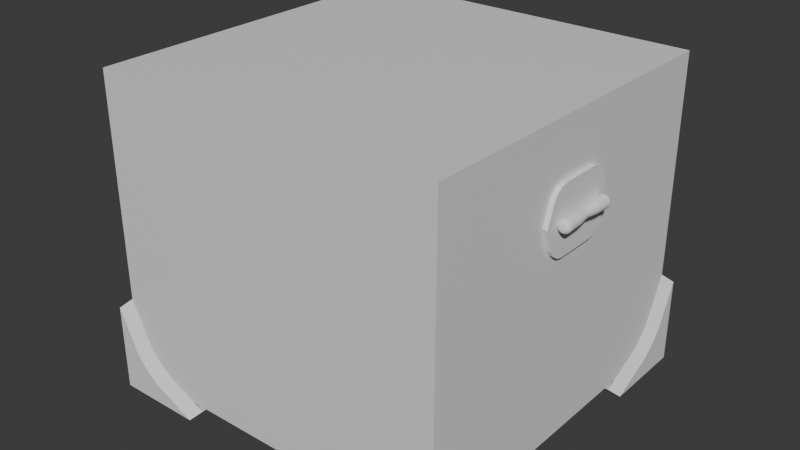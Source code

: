 # Source: Small_chest.blend  (saved by Blender 4.5.90; exported with 4.5.12 LTS)
import bpy
from mathutils import Matrix  # noqa: F401  (used for matrix-valued properties, if any)

bpy.ops.wm.read_factory_settings(use_empty=True)
scene = bpy.context.scene
scene.name = 'Scene'

# ---- collections
col_collection = bpy.data.collections.new('Collection'); scene.collection.children.link(col_collection)

# ---- materials (node trees are filled in below, after node groups)
mat_material = bpy.data.materials.new('Material')
mat_material.alpha_threshold = 0.0
mat_material.roughness = 0.5
mat_material.line_color = (0.0, 0.0, 0.0, 1.0)

# ---- material node trees
mat_material.use_nodes = True; mat_material.node_tree.nodes.clear()
_N = mat_material.node_tree.nodes; _L = mat_material.node_tree.links
n0 = _N.new('ShaderNodeOutputMaterial'); n0.name = 'Material Output'; n0.location = (200, 100)
n1 = _N.new('ShaderNodeBsdfPrincipled'); n1.name = 'Principled BSDF'; n1.location = (-200, 100)
n1.inputs[3].default_value = 1.45
_L.new(n1.outputs[0], n0.inputs[0])
n0.is_active_output = True

# ---- world
world_world = bpy.data.worlds.new('World'); scene.world = world_world
world_world.use_nodes = True; world_world.node_tree.nodes.clear()
_N = world_world.node_tree.nodes; _L = world_world.node_tree.links
n0 = _N.new('ShaderNodeOutputWorld'); n0.name = 'World Output'; n0.location = (200, 100)
n1 = _N.new('ShaderNodeBackground'); n1.name = 'Background'; n1.location = (-200, 100)
n1.inputs[0].default_value = (0.05088, 0.05088, 0.05088, 1.0)
_L.new(n1.outputs[0], n0.inputs[0])
n0.is_active_output = True
world_world.color = (0.05088, 0.05088, 0.05088)
world_world.sun_shadow_jitter_overblur = 0.0

# ---- meshes
me_cube = bpy.data.meshes.new('Cube')
me_cube.from_pydata([(-0.405, -0.405, 0.03209), (0.12, 0.3636, 0.531), (0.405, 0.405, 0.03209), (0.1165, 0.3636, 0.5597), (0.405, -0.405, 0.03209), (0.1063, 0.3636, 0.5867), (-0.405, 0.405, 0.03209), (0.08982, 0.3636, 0.6106), (-0.405, -0.405, 0.531), (0.06817, 0.3636, 0.6297), (0.405, 0.405, 0.531), (0.04255, 0.3636, 0.6432), (0.405, -0.405, 0.531), (0.01446, 0.3636, 0.6501), (-0.405, 0.405, 0.531), (-0.01446, 0.3636, 0.6501), (-0.3636, -0.3636, 0.1047), (-0.04255, 0.3636, 0.6432), (0.3636, 0.3636, 0.1047), (-0.06817, 0.3636, 0.6297), (0.3636, -0.3636, 0.1047), (-0.08982, 0.3636, 0.6106), (-0.1063, 0.3636, 0.5867), (-0.3636, 0.3636, 0.1047), (-0.3636, -0.3636, 0.531), (-0.1165, 0.3636, 0.5597), (0.3636, 0.3636, 0.531), (-0.12, 0.3636, 0.531), (0.12, 0.405, 0.531), (0.3636, -0.3636, 0.531), (0.1165, 0.405, 0.5597), (-0.3636, -0.1165, 0.5023), (-0.3636, 0.3636, 0.531), (0.1063, 0.405, 0.5867), (0.08982, 0.405, 0.6106), (-0.3636, -0.1063, 0.4752), (0.06817, 0.405, 0.6297), (-0.3636, -0.08982, 0.4514), (0.04255, 0.405, 0.6432), (-0.3636, -0.06817, 0.4322), (0.01446, 0.405, 0.6501), (-0.3636, -0.04255, 0.4188), (-0.01446, 0.405, 0.6501), (-0.3636, -0.01446, 0.4119), (-0.3636, 0.01446, 0.4119), (-0.04255, 0.405, 0.6432), (-0.06817, 0.405, 0.6297), (-0.3636, 0.04255, 0.4188), (-0.3636, 0.06817, 0.4322), (-0.08982, 0.405, 0.6106), (-0.3636, 0.08982, 0.4514), (-0.1063, 0.405, 0.5867), (-0.3636, 0.1063, 0.4752), (-0.1165, 0.405, 0.5597), (-0.3636, 0.1165, 0.5023), (-0.12, 0.405, 0.531), (-0.405, -0.1165, 0.5023), (-0.12, -0.3636, 0.531), (-0.405, -0.1063, 0.4752), (-0.1165, -0.3636, 0.5597), (-0.405, -0.12, 0.531), (-0.1063, -0.3636, 0.5867), (-0.405, -0.08982, 0.4514), (-0.08982, -0.3636, 0.6106), (-0.405, -0.04255, 0.4188), (-0.06817, -0.3636, 0.6297), (-0.405, -0.06817, 0.4322), (-0.04255, -0.3636, 0.6432), (-0.01446, -0.3636, 0.6501), (-0.405, -0.01446, 0.4119), (0.01446, -0.3636, 0.6501), (-0.405, 0.01446, 0.4119), (-0.405, 0.06817, 0.4322), (0.04255, -0.3636, 0.6432), (-0.405, 0.04255, 0.4188), (0.06817, -0.3636, 0.6297), (-0.405, 0.1063, 0.4752), (0.08982, -0.3636, 0.6106), (-0.405, 0.1165, 0.5023), (0.1063, -0.3636, 0.5867), (0.1165, -0.3636, 0.5597), (-0.405, 0.12, 0.531), (-0.405, 0.08982, 0.4514), (0.12, -0.3636, 0.531), (-0.12, -0.405, 0.531), (-0.3636, -0.12, 0.531), (-0.3636, 0.12, 0.531), (-0.1165, -0.405, 0.5597), (-0.1063, -0.405, 0.5867), (-0.08982, -0.405, 0.6106), (-0.06817, -0.405, 0.6297), (-0.04255, -0.405, 0.6432), (-0.01446, -0.405, 0.6501), (0.01446, -0.405, 0.6501), (0.04255, -0.405, 0.6432), (0.06817, -0.405, 0.6297), (0.08982, -0.405, 0.6106), (0.1063, -0.405, 0.5867), (0.1165, -0.405, 0.5597), (0.12, -0.405, 0.531), (-0.12, 0.405, 0.531)], [], [(4, 0, 6, 2), (4, 12, 8, 0), (81, 14, 6, 0, 8, 60, 56, 58, 62, 66, 64, 69, 71, 74, 72, 82, 76, 78), (2, 10, 12, 4), (6, 14, 100, 10, 2), (20, 18, 23, 16), (20, 16, 24, 29), (16, 23, 32, 24), (18, 20, 29, 26), (23, 18, 26, 32), (60, 8, 24, 32, 14, 81, 86, 85), (10, 26, 29, 12), (83, 29, 24, 8, 12, 99), (99, 12, 29, 83), (26, 10, 100, 27, 32), (14, 32, 27, 100), (39, 37, 35, 31, 85, 86, 54, 52, 50, 48, 47, 44, 43, 41), (81, 78, 54, 86), (85, 31, 56, 60), (31, 35, 58, 56), (35, 37, 62, 58), (62, 37, 39, 66), (66, 39, 41, 64), (64, 41, 43, 69), (69, 43, 44, 71), (71, 44, 47, 74), (74, 47, 48, 72), (48, 50, 82, 72), (50, 52, 76, 82), (52, 54, 78, 76), (13, 40, 42, 15), (15, 42, 45, 17), (1, 28, 30, 3), (17, 45, 46, 19), (3, 30, 33, 5), (19, 46, 49, 21), (5, 33, 34, 7), (21, 49, 51, 22), (7, 34, 36, 9), (22, 51, 53, 25), (9, 36, 38, 11), (25, 53, 55, 100, 27), (11, 38, 40, 13), (36, 34, 33, 30, 28, 55, 53, 51, 49, 46, 45, 42, 40, 38), (68, 92, 93, 70), (84, 57, 83, 99), (70, 93, 94, 73), (80, 83, 57, 59, 61, 63, 65, 67, 68, 70, 73, 75, 77, 79), (57, 84, 87, 59), (73, 94, 95, 75), (90, 89, 88, 87, 84, 99, 98, 97, 96, 95, 94, 93, 92, 91), (59, 87, 88, 61), (75, 95, 96, 77), (55, 28, 1, 27, 100), (61, 88, 89, 63), (77, 96, 97, 79), (25, 27, 1, 3, 5, 7, 9, 11, 13, 15, 17, 19, 21, 22), (63, 89, 90, 65), (79, 97, 98, 80), (65, 90, 91, 67), (83, 80, 98, 99), (67, 91, 92, 68)])
_uv = me_cube.uv_layers.new(name='UVMap')
_uv.uv.foreach_set('vector', [0.4375, 0.75, 0.4375, 0.0, 0.4375, 0.25, 0.4375, 0.5, 0.4375, 0.75, 0.4688, 0.75, 0.4688, 1.0, 0.4375, 1.0, 0.4688, 0.162, 0.4688, 0.25, 0.4375, 0.25, 0.4375, 0.0, 0.4688, 0.0, 0.4688, 0.08796, 0.467, 0.08904, 0.4653, 0.09221, 0.4638, 0.09728, 0.4626, 0.104, 0.4617, 0.1119, 0.4613, 0.1205, 0.4613, 0.1295, 0.4617, 0.1381, 0.4626, 0.146, 0.4638, 0.1527, 0.4653, 0.1578, 0.467, 0.161, 0.4375, 0.5, 0.4688, 0.5, 0.4688, 0.75, 0.4375, 0.75, 0.4375, 0.25, 0.4688, 0.25, 0.4688, 0.338, 0.4688, 0.5, 0.4375, 0.5, 0.4375, 0.75, 0.4375, 0.5, 0.4375, 0.25, 0.4375, 0.0, 0.4375, 0.75, 0.4375, 1.0, 0.4688, 1.0, 0.4688, 0.75, 0.4375, 0.0, 0.4375, 0.25, 0.4688, 0.25, 0.4688, 0.0, 0.4375, 0.5, 0.4375, 0.75, 0.4688, 0.75, 0.4688, 0.5, 0.4375, 0.25, 0.4375, 0.5, 0.4688, 0.5, 0.4688, 0.25, 0.4688, 0.08796, 0.4688, 0.0, 0.4688, 0.0, 0.4688, 0.25, 0.4688, 0.25, 0.4688, 0.162, 0.4688, 0.1663, 0.4688, 0.08374, 0.4688, 0.5, 0.4688, 0.5, 0.4688, 0.75, 0.4688, 0.75, 0.4688, 0.8337, 0.4688, 0.75, 0.4688, 1.0, 0.4688, 1.0, 0.4688, 0.75, 0.4688, 0.838, 0.4688, 0.838, 0.4688, 0.75, 0.4688, 0.75, 0.4688, 0.8337, 0.4688, 0.5, 0.4688, 0.5, 0.4688, 0.338, 0.4688, 0.3337, 0.4688, 0.25, 0.4688, 0.25, 0.4688, 0.25, 0.4688, 0.3337, 0.4688, 0.338, 0.0, 0.0, 0.0, 0.0, 0.0, 0.0, 0.0, 0.0, 0.0, 0.0, 0.0, 0.0, 0.0, 0.0, 0.0, 0.0, 0.0, 0.0, 0.0, 0.0, 0.0, 0.0, 0.0, 0.0, 0.0, 0.0, 0.0, 0.0, 0.0, 0.0, 0.0, 0.0, 0.0, 0.0, 0.0, 0.0, 0.0, 0.0, 0.0, 0.0, 0.0, 0.0, 0.0, 0.0, 0.0, 0.0, 0.0, 0.0, 0.0, 0.0, 0.0, 0.0, 0.0, 0.0, 0.0, 0.0, 0.0, 0.0, 0.0, 0.0, 0.0, 0.0, 0.0, 0.0, 0.0, 0.0, 0.0, 0.0, 0.0, 0.0, 0.0, 0.0, 0.0, 0.0, 0.0, 0.0, 0.0, 0.0, 0.0, 0.0, 0.0, 0.0, 0.0, 0.0, 0.0, 0.0, 0.0, 0.0, 0.0, 0.0, 0.0, 0.0, 0.0, 0.0, 0.0, 0.0, 0.0, 0.0, 0.0, 0.0, 0.0, 0.0, 0.0, 0.0, 0.0, 0.0, 0.0, 0.0, 0.0, 0.0, 0.0, 0.0, 0.0, 0.0, 0.0, 0.0, 0.0, 0.0, 0.0, 0.0, 0.0, 0.0, 0.0, 0.0, 0.0, 0.0, 0.0, 0.0, 0.0, 0.0, 0.0, 0.0, 0.0, 0.0, 0.0, 0.0, 0.0, 0.0, 0.0, 0.0, 0.0, 0.0, 0.0, 0.0, 0.0, 0.0, 0.0, 0.0, 0.0, 0.0, 0.0, 0.0, 0.0, 0.0, 0.0, 0.0, 0.0, 0.0, 0.0, 0.0, 0.0, 0.0, 0.0, 0.0, 0.0, 0.0, 0.0, 0.0, 0.0, 0.0, 0.0, 0.0, 0.0, 0.0, 0.0, 0.0, 0.0, 0.0, 0.0, 0.0, 0.0, 0.0, 0.0, 0.0, 0.0, 0.0, 0.0, 0.0, 0.0, 0.0, 0.0, 0.0, 0.0, 0.0, 0.0, 0.0, 0.0, 0.0, 0.0, 0.0, 0.0, 0.0, 0.0, 0.0, 0.0, 0.0, 0.0, 0.0, 0.0, 0.0, 0.0, 0.0, 0.0, 0.0, 0.0, 0.0, 0.0, 0.0, 0.0, 0.0, 0.0, 0.0, 0.0, 0.0, 0.0, 0.0, 0.0, 0.0, 0.0, 0.0, 0.0, 0.0, 0.0, 0.0, 0.0, 0.0, 0.0, 0.0, 0.0, 0.0, 0.0, 0.0, 0.0, 0.0, 0.0, 0.0, 0.0, 0.0, 0.0, 0.0, 0.0, 0.0, 0.0, 0.0, 0.0, 0.0, 0.0, 0.0, 0.0, 0.0, 0.0, 0.0, 0.0, 0.0, 0.0, 0.0, 0.0, 0.0, 0.0, 0.0, 0.0, 0.0, 0.0, 0.0, 0.0, 0.0, 0.0, 0.0, 0.0, 0.0, 0.0, 0.0, 0.0, 0.0, 0.0, 0.0, 0.0, 0.0, 0.0, 0.0, 0.0, 0.0, 0.0, 0.0, 0.0, 0.0, 0.0, 0.0, 0.0, 0.0, 0.0, 0.0, 0.0, 0.0, 0.0, 0.0, 0.0, 0.0, 0.0, 0.0, 0.0, 0.0, 0.0, 0.0, 0.0, 0.0, 0.0, 0.0, 0.0, 0.0, 0.0, 0.0, 0.0, 0.0, 0.0, 0.0, 0.0, 0.0, 0.0, 0.0, 0.0, 0.0, 0.0, 0.0, 0.0, 0.0, 0.0, 0.0, 0.0, 0.0, 0.0, 0.0, 0.0, 0.0, 0.0, 0.0, 0.0, 0.0, 0.0, 0.0, 0.0, 0.0, 0.0, 0.0, 0.0, 0.0, 0.0, 0.0, 0.0, 0.0, 0.0, 0.0, 0.0, 0.0, 0.0, 0.0, 0.0, 0.0, 0.0, 0.0, 0.0, 0.0, 0.0, 0.0, 0.0, 0.0, 0.0, 0.0, 0.0, 0.0, 0.0, 0.0, 0.0, 0.0, 0.0, 0.0, 0.0, 0.0, 0.0, 0.0, 0.0, 0.0, 0.0, 0.0, 0.0, 0.0, 0.0, 0.0, 0.0, 0.0, 0.0, 0.0, 0.0, 0.0, 0.0, 0.0, 0.0, 0.0, 0.0, 0.0, 0.0, 0.0, 0.0, 0.0, 0.0, 0.0, 0.0, 0.0, 0.0, 0.0, 0.0, 0.0, 0.0, 0.0, 0.0, 0.0, 0.0, 0.0, 0.0, 0.0, 0.0, 0.0, 0.0, 0.0, 0.0, 0.0, 0.0, 0.0, 0.0, 0.0, 0.0, 0.0, 0.0, 0.0, 0.0, 0.0, 0.0, 0.0, 0.0, 0.0, 0.0, 0.0, 0.0, 0.0, 0.0, 0.0, 0.0, 0.0, 0.0, 0.0, 0.0, 0.0, 0.0, 0.0, 0.0, 0.0, 0.0, 0.0, 0.0, 0.0, 0.0, 0.0])
me_cube.materials.append(mat_material)
me_cube.materials.append(None)
me_cube.use_mirror_vertex_groups = False
me_cube.update()
me_cube_001 = bpy.data.meshes.new('Cube.001')
me_cube_001.from_pydata([(-0.425, 0.425, 0.1982), (-0.425, 0.425, -0.000125), (-0.425, 0.2267, -0.0001252), (-0.2267, 0.2267, -0.0001252), (-0.2267, 0.425, -0.0001251), (-0.425, 0.3848, 0.1106), (-0.425, 0.3143, 0.04011), (-0.425, 0.3755, 0.0946), (-0.425, 0.3625, 0.07798), (-0.425, 0.3469, 0.06238), (-0.425, 0.3303, 0.04933), (-0.3848, 0.425, 0.1106), (-0.3143, 0.425, 0.04011), (-0.3755, 0.425, 0.0946), (-0.3625, 0.425, 0.07798), (-0.3469, 0.425, 0.06238), (-0.3303, 0.425, 0.04933), (-0.4048, 0.4048, 0.2184), (-0.4048, 0.4048, 0.02008), (-0.4048, 0.2065, 0.02008), (-0.2065, 0.2065, 0.02008), (-0.2065, 0.4048, 0.02008), (-0.4048, 0.3646, 0.1308), (-0.4048, 0.2941, 0.06032), (-0.4048, 0.3553, 0.1148), (-0.4048, 0.3423, 0.09819), (-0.4048, 0.3267, 0.08259), (-0.4048, 0.3101, 0.06954), (-0.3646, 0.4048, 0.1308), (-0.2941, 0.4048, 0.06032), (-0.3553, 0.4048, 0.1148), (-0.3423, 0.4048, 0.09819), (-0.3267, 0.4048, 0.08259), (-0.3101, 0.4048, 0.06954)], [], [(2, 1, 4, 3), (1, 2, 6, 10, 9, 8, 7, 5, 0), (1, 0, 11, 13, 14, 15, 16, 12, 4), (19, 20, 21, 18), (18, 17, 22, 24, 25, 26, 27, 23, 19), (18, 21, 29, 33, 32, 31, 30, 28, 17), (8, 25, 24, 7), (4, 21, 20, 3), (16, 33, 29, 12), (7, 24, 22, 5), (12, 29, 21, 4), (5, 22, 17, 0), (0, 17, 28, 11), (2, 19, 23, 6), (11, 28, 30, 13), (6, 23, 27, 10), (13, 30, 31, 14), (10, 27, 26, 9), (14, 31, 32, 15), (9, 26, 25, 8), (3, 20, 19, 2), (15, 32, 33, 16)])
_uv = me_cube_001.uv_layers.new(name='UVMap')
_uv.uv.foreach_set('vector', [0.5, 0.25, 0.5, 0.0, 0.5, 0.75, 0.5, 0.5, 0.5, 0.0, 0.5, 0.25, 0.3389, 0.1694, 0.3011, 0.1565, 0.2458, 0.1468, 0.2065, 0.1271, 0.1869, 0.09946, 0.1611, 0.08056, 0.0, 0.0, 0.5, 0.0, 0.0, 0.0, 0.1611, 0.2417, 0.1869, 0.2984, 0.2065, 0.3813, 0.2458, 0.4403, 0.3011, 0.4696, 0.3389, 0.5083, 0.5, 0.75, 0.5, 0.25, 0.5, 0.5, 0.5, 0.75, 0.5, 0.0, 0.5, 0.0, 0.0, 0.0, 0.1611, 0.08056, 0.1869, 0.09946, 0.2065, 0.1271, 0.2458, 0.1468, 0.3011, 0.1565, 0.3389, 0.1694, 0.5, 0.25, 0.5, 0.0, 0.5, 0.75, 0.3389, 0.5083, 0.3011, 0.4696, 0.2458, 0.4403, 0.2065, 0.3813, 0.1869, 0.2984, 0.1611, 0.2417, 0.0, 0.0, 0.2065, 0.1271, 0.2065, 0.1271, 0.1869, 0.09946, 0.1869, 0.09946, 0.5, 0.75, 0.5, 0.75, 0.5, 0.5, 0.5, 0.5, 0.3011, 0.4696, 0.3011, 0.4696, 0.3389, 0.5083, 0.3389, 0.5083, 0.1869, 0.09946, 0.1869, 0.09946, 0.1611, 0.08056, 0.1611, 0.08056, 0.3389, 0.5083, 0.3389, 0.5083, 0.5, 0.75, 0.5, 0.75, 0.1611, 0.08056, 0.1611, 0.08056, 0.0, 0.0, 0.0, 0.0, 0.0, 0.0, 0.0, 0.0, 0.1611, 0.2417, 0.1611, 0.2417, 0.5, 0.25, 0.5, 0.25, 0.3389, 0.1694, 0.3389, 0.1694, 0.1611, 0.2417, 0.1611, 0.2417, 0.1869, 0.2984, 0.1869, 0.2984, 0.3389, 0.1694, 0.3389, 0.1694, 0.3011, 0.1565, 0.3011, 0.1565, 0.1869, 0.2984, 0.1869, 0.2984, 0.2065, 0.3813, 0.2065, 0.3813, 0.3011, 0.1565, 0.3011, 0.1565, 0.2458, 0.1468, 0.2458, 0.1468, 0.2065, 0.3813, 0.2065, 0.3813, 0.2458, 0.4403, 0.2458, 0.4403, 0.2458, 0.1468, 0.2458, 0.1468, 0.2065, 0.1271, 0.2065, 0.1271, 0.5, 0.5, 0.5, 0.5, 0.5, 0.25, 0.5, 0.25, 0.2458, 0.4403, 0.2458, 0.4403, 0.3011, 0.4696, 0.3011, 0.4696])
me_cube_001.materials.append(mat_material)
me_cube_001.use_mirror_vertex_groups = False
me_cube_001.update()
me_cube_002 = bpy.data.meshes.new('Cube.002')
me_cube_002.from_pydata([(-0.425, -0.425, 0.1982), (-0.425, -0.425, -0.0001249), (-0.2267, -0.425, -0.0001252), (-0.2267, -0.2267, -0.0001252), (-0.425, -0.2267, -0.0001251), (-0.3848, -0.425, 0.1106), (-0.3143, -0.425, 0.04011), (-0.3755, -0.425, 0.0946), (-0.3625, -0.425, 0.07798), (-0.3469, -0.425, 0.06238), (-0.3303, -0.425, 0.04933), (-0.425, -0.3848, 0.1106), (-0.425, -0.3143, 0.04011), (-0.425, -0.3755, 0.0946), (-0.425, -0.3625, 0.07798), (-0.425, -0.3469, 0.06238), (-0.425, -0.3303, 0.04933), (-0.4048, -0.4048, 0.2184), (-0.4048, -0.4048, 0.02008), (-0.2065, -0.4048, 0.02008), (-0.2065, -0.2065, 0.02008), (-0.4048, -0.2065, 0.02008), (-0.3646, -0.4048, 0.1308), (-0.2941, -0.4048, 0.06032), (-0.3553, -0.4048, 0.1148), (-0.3423, -0.4048, 0.09819), (-0.3267, -0.4048, 0.08259), (-0.3101, -0.4048, 0.06954), (-0.4048, -0.3646, 0.1308), (-0.4048, -0.2941, 0.06032), (-0.4048, -0.3553, 0.1148), (-0.4048, -0.3423, 0.09819), (-0.4048, -0.3267, 0.08259), (-0.4048, -0.3101, 0.06954)], [], [(2, 1, 4, 3), (1, 2, 6, 10, 9, 8, 7, 5, 0), (1, 0, 11, 13, 14, 15, 16, 12, 4), (19, 20, 21, 18), (18, 17, 22, 24, 25, 26, 27, 23, 19), (18, 21, 29, 33, 32, 31, 30, 28, 17), (8, 25, 24, 7), (4, 21, 20, 3), (16, 33, 29, 12), (7, 24, 22, 5), (12, 29, 21, 4), (5, 22, 17, 0), (0, 17, 28, 11), (2, 19, 23, 6), (11, 28, 30, 13), (6, 23, 27, 10), (13, 30, 31, 14), (10, 27, 26, 9), (14, 31, 32, 15), (9, 26, 25, 8), (3, 20, 19, 2), (15, 32, 33, 16)])
_uv = me_cube_002.uv_layers.new(name='UVMap')
_uv.uv.foreach_set('vector', [0.5, 0.25, 0.5, 0.0, 0.5, 0.75, 0.5, 0.5, 0.5, 0.0, 0.5, 0.25, 0.3389, 0.1694, 0.3011, 0.1565, 0.2458, 0.1468, 0.2065, 0.1271, 0.1869, 0.09946, 0.1611, 0.08056, 0.0, 0.0, 0.5, 0.0, 0.0, 0.0, 0.1611, 0.2417, 0.1869, 0.2984, 0.2065, 0.3813, 0.2458, 0.4403, 0.3011, 0.4696, 0.3389, 0.5083, 0.5, 0.75, 0.5, 0.25, 0.5, 0.5, 0.5, 0.75, 0.5, 0.0, 0.5, 0.0, 0.0, 0.0, 0.1611, 0.08056, 0.1869, 0.09946, 0.2065, 0.1271, 0.2458, 0.1468, 0.3011, 0.1565, 0.3389, 0.1694, 0.5, 0.25, 0.5, 0.0, 0.5, 0.75, 0.3389, 0.5083, 0.3011, 0.4696, 0.2458, 0.4403, 0.2065, 0.3813, 0.1869, 0.2984, 0.1611, 0.2417, 0.0, 0.0, 0.2065, 0.1271, 0.2065, 0.1271, 0.1869, 0.09946, 0.1869, 0.09946, 0.5, 0.75, 0.5, 0.75, 0.5, 0.5, 0.5, 0.5, 0.3011, 0.4696, 0.3011, 0.4696, 0.3389, 0.5083, 0.3389, 0.5083, 0.1869, 0.09946, 0.1869, 0.09946, 0.1611, 0.08056, 0.1611, 0.08056, 0.3389, 0.5083, 0.3389, 0.5083, 0.5, 0.75, 0.5, 0.75, 0.1611, 0.08056, 0.1611, 0.08056, 0.0, 0.0, 0.0, 0.0, 0.0, 0.0, 0.0, 0.0, 0.1611, 0.2417, 0.1611, 0.2417, 0.5, 0.25, 0.5, 0.25, 0.3389, 0.1694, 0.3389, 0.1694, 0.1611, 0.2417, 0.1611, 0.2417, 0.1869, 0.2984, 0.1869, 0.2984, 0.3389, 0.1694, 0.3389, 0.1694, 0.3011, 0.1565, 0.3011, 0.1565, 0.1869, 0.2984, 0.1869, 0.2984, 0.2065, 0.3813, 0.2065, 0.3813, 0.3011, 0.1565, 0.3011, 0.1565, 0.2458, 0.1468, 0.2458, 0.1468, 0.2065, 0.3813, 0.2065, 0.3813, 0.2458, 0.4403, 0.2458, 0.4403, 0.2458, 0.1468, 0.2458, 0.1468, 0.2065, 0.1271, 0.2065, 0.1271, 0.5, 0.5, 0.5, 0.5, 0.5, 0.25, 0.5, 0.25, 0.2458, 0.4403, 0.2458, 0.4403, 0.3011, 0.4696, 0.3011, 0.4696])
me_cube_002.materials.append(mat_material)
me_cube_002.use_mirror_vertex_groups = False
me_cube_002.update()
me_cube_003 = bpy.data.meshes.new('Cube.003')
me_cube_003.from_pydata([(0.425, -0.425, 0.1982), (0.425, -0.425, -0.0001249), (0.425, -0.2267, -0.0001252), (0.2267, -0.2267, -0.0001252), (0.2267, -0.425, -0.0001251), (0.425, -0.3848, 0.1106), (0.425, -0.3143, 0.04011), (0.425, -0.3755, 0.0946), (0.425, -0.3625, 0.07798), (0.425, -0.3469, 0.06238), (0.425, -0.3303, 0.04933), (0.3848, -0.425, 0.1106), (0.3143, -0.425, 0.04011), (0.3755, -0.425, 0.0946), (0.3625, -0.425, 0.07798), (0.3469, -0.425, 0.06238), (0.3303, -0.425, 0.04933), (0.4048, -0.4048, 0.2184), (0.4048, -0.4048, 0.02008), (0.4048, -0.2065, 0.02008), (0.2065, -0.2065, 0.02008), (0.2065, -0.4048, 0.02008), (0.4048, -0.3646, 0.1308), (0.4048, -0.2941, 0.06032), (0.4048, -0.3553, 0.1148), (0.4048, -0.3423, 0.09819), (0.4048, -0.3267, 0.08259), (0.4048, -0.3101, 0.06954), (0.3646, -0.4048, 0.1308), (0.2941, -0.4048, 0.06032), (0.3553, -0.4048, 0.1148), (0.3423, -0.4048, 0.09819), (0.3267, -0.4048, 0.08259), (0.3101, -0.4048, 0.06954)], [], [(2, 1, 4, 3), (1, 2, 6, 10, 9, 8, 7, 5, 0), (1, 0, 11, 13, 14, 15, 16, 12, 4), (19, 20, 21, 18), (18, 17, 22, 24, 25, 26, 27, 23, 19), (18, 21, 29, 33, 32, 31, 30, 28, 17), (8, 25, 24, 7), (4, 21, 20, 3), (16, 33, 29, 12), (7, 24, 22, 5), (12, 29, 21, 4), (5, 22, 17, 0), (0, 17, 28, 11), (2, 19, 23, 6), (11, 28, 30, 13), (6, 23, 27, 10), (13, 30, 31, 14), (10, 27, 26, 9), (14, 31, 32, 15), (9, 26, 25, 8), (3, 20, 19, 2), (15, 32, 33, 16)])
_uv = me_cube_003.uv_layers.new(name='UVMap')
_uv.uv.foreach_set('vector', [0.5, 0.25, 0.5, 0.0, 0.5, 0.75, 0.5, 0.5, 0.5, 0.0, 0.5, 0.25, 0.3389, 0.1694, 0.3011, 0.1565, 0.2458, 0.1468, 0.2065, 0.1271, 0.1869, 0.09946, 0.1611, 0.08056, 0.0, 0.0, 0.5, 0.0, 0.0, 0.0, 0.1611, 0.2417, 0.1869, 0.2984, 0.2065, 0.3813, 0.2458, 0.4403, 0.3011, 0.4696, 0.3389, 0.5083, 0.5, 0.75, 0.5, 0.25, 0.5, 0.5, 0.5, 0.75, 0.5, 0.0, 0.5, 0.0, 0.0, 0.0, 0.1611, 0.08056, 0.1869, 0.09946, 0.2065, 0.1271, 0.2458, 0.1468, 0.3011, 0.1565, 0.3389, 0.1694, 0.5, 0.25, 0.5, 0.0, 0.5, 0.75, 0.3389, 0.5083, 0.3011, 0.4696, 0.2458, 0.4403, 0.2065, 0.3813, 0.1869, 0.2984, 0.1611, 0.2417, 0.0, 0.0, 0.2065, 0.1271, 0.2065, 0.1271, 0.1869, 0.09946, 0.1869, 0.09946, 0.5, 0.75, 0.5, 0.75, 0.5, 0.5, 0.5, 0.5, 0.3011, 0.4696, 0.3011, 0.4696, 0.3389, 0.5083, 0.3389, 0.5083, 0.1869, 0.09946, 0.1869, 0.09946, 0.1611, 0.08056, 0.1611, 0.08056, 0.3389, 0.5083, 0.3389, 0.5083, 0.5, 0.75, 0.5, 0.75, 0.1611, 0.08056, 0.1611, 0.08056, 0.0, 0.0, 0.0, 0.0, 0.0, 0.0, 0.0, 0.0, 0.1611, 0.2417, 0.1611, 0.2417, 0.5, 0.25, 0.5, 0.25, 0.3389, 0.1694, 0.3389, 0.1694, 0.1611, 0.2417, 0.1611, 0.2417, 0.1869, 0.2984, 0.1869, 0.2984, 0.3389, 0.1694, 0.3389, 0.1694, 0.3011, 0.1565, 0.3011, 0.1565, 0.1869, 0.2984, 0.1869, 0.2984, 0.2065, 0.3813, 0.2065, 0.3813, 0.3011, 0.1565, 0.3011, 0.1565, 0.2458, 0.1468, 0.2458, 0.1468, 0.2065, 0.3813, 0.2065, 0.3813, 0.2458, 0.4403, 0.2458, 0.4403, 0.2458, 0.1468, 0.2458, 0.1468, 0.2065, 0.1271, 0.2065, 0.1271, 0.5, 0.5, 0.5, 0.5, 0.5, 0.25, 0.5, 0.25, 0.2458, 0.4403, 0.2458, 0.4403, 0.3011, 0.4696, 0.3011, 0.4696])
me_cube_003.materials.append(mat_material)
me_cube_003.use_mirror_vertex_groups = False
me_cube_003.update()
me_cube_004 = bpy.data.meshes.new('Cube.004')
me_cube_004.from_pydata([(0.425, 0.425, 0.1982), (0.425, 0.425, -0.0001248), (0.2267, 0.425, -0.0001251), (0.2267, 0.2267, -0.0001251), (0.425, 0.2267, -0.0001249), (0.3848, 0.425, 0.1106), (0.3143, 0.425, 0.04011), (0.3755, 0.425, 0.0946), (0.3625, 0.425, 0.07798), (0.3469, 0.425, 0.06238), (0.3303, 0.425, 0.04933), (0.425, 0.3848, 0.1106), (0.425, 0.3143, 0.04011), (0.425, 0.3755, 0.0946), (0.425, 0.3625, 0.07798), (0.425, 0.3469, 0.06238), (0.425, 0.3303, 0.04933), (0.4048, 0.4048, 0.2184), (0.4048, 0.4048, 0.02008), (0.2065, 0.4048, 0.02008), (0.2065, 0.2065, 0.02008), (0.4048, 0.2065, 0.02008), (0.3646, 0.4048, 0.1308), (0.2941, 0.4048, 0.06032), (0.3553, 0.4048, 0.1148), (0.3423, 0.4048, 0.09819), (0.3267, 0.4048, 0.08259), (0.3101, 0.4048, 0.06954), (0.4048, 0.3646, 0.1308), (0.4048, 0.2941, 0.06032), (0.4048, 0.3553, 0.1148), (0.4048, 0.3423, 0.09819), (0.4048, 0.3267, 0.08259), (0.4048, 0.3101, 0.06954)], [], [(2, 1, 4, 3), (1, 2, 6, 10, 9, 8, 7, 5, 0), (1, 0, 11, 13, 14, 15, 16, 12, 4), (19, 20, 21, 18), (18, 17, 22, 24, 25, 26, 27, 23, 19), (18, 21, 29, 33, 32, 31, 30, 28, 17), (8, 25, 24, 7), (4, 21, 20, 3), (16, 33, 29, 12), (7, 24, 22, 5), (12, 29, 21, 4), (5, 22, 17, 0), (0, 17, 28, 11), (2, 19, 23, 6), (11, 28, 30, 13), (6, 23, 27, 10), (13, 30, 31, 14), (10, 27, 26, 9), (14, 31, 32, 15), (9, 26, 25, 8), (3, 20, 19, 2), (15, 32, 33, 16)])
_uv = me_cube_004.uv_layers.new(name='UVMap')
_uv.uv.foreach_set('vector', [0.5, 0.25, 0.5, 0.0, 0.5, 0.75, 0.5, 0.5, 0.5, 0.0, 0.5, 0.25, 0.3389, 0.1694, 0.3011, 0.1565, 0.2458, 0.1468, 0.2065, 0.1271, 0.1869, 0.09946, 0.1611, 0.08056, 0.0, 0.0, 0.5, 0.0, 0.0, 0.0, 0.1611, 0.2417, 0.1869, 0.2984, 0.2065, 0.3813, 0.2458, 0.4403, 0.3011, 0.4696, 0.3389, 0.5083, 0.5, 0.75, 0.5, 0.25, 0.5, 0.5, 0.5, 0.75, 0.5, 0.0, 0.5, 0.0, 0.0, 0.0, 0.1611, 0.08056, 0.1869, 0.09946, 0.2065, 0.1271, 0.2458, 0.1468, 0.3011, 0.1565, 0.3389, 0.1694, 0.5, 0.25, 0.5, 0.0, 0.5, 0.75, 0.3389, 0.5083, 0.3011, 0.4696, 0.2458, 0.4403, 0.2065, 0.3813, 0.1869, 0.2984, 0.1611, 0.2417, 0.0, 0.0, 0.2065, 0.1271, 0.2065, 0.1271, 0.1869, 0.09946, 0.1869, 0.09946, 0.5, 0.75, 0.5, 0.75, 0.5, 0.5, 0.5, 0.5, 0.3011, 0.4696, 0.3011, 0.4696, 0.3389, 0.5083, 0.3389, 0.5083, 0.1869, 0.09946, 0.1869, 0.09946, 0.1611, 0.08056, 0.1611, 0.08056, 0.3389, 0.5083, 0.3389, 0.5083, 0.5, 0.75, 0.5, 0.75, 0.1611, 0.08056, 0.1611, 0.08056, 0.0, 0.0, 0.0, 0.0, 0.0, 0.0, 0.0, 0.0, 0.1611, 0.2417, 0.1611, 0.2417, 0.5, 0.25, 0.5, 0.25, 0.3389, 0.1694, 0.3389, 0.1694, 0.1611, 0.2417, 0.1611, 0.2417, 0.1869, 0.2984, 0.1869, 0.2984, 0.3389, 0.1694, 0.3389, 0.1694, 0.3011, 0.1565, 0.3011, 0.1565, 0.1869, 0.2984, 0.1869, 0.2984, 0.2065, 0.3813, 0.2065, 0.3813, 0.3011, 0.1565, 0.3011, 0.1565, 0.2458, 0.1468, 0.2458, 0.1468, 0.2065, 0.3813, 0.2065, 0.3813, 0.2458, 0.4403, 0.2458, 0.4403, 0.2458, 0.1468, 0.2458, 0.1468, 0.2065, 0.1271, 0.2065, 0.1271, 0.5, 0.5, 0.5, 0.5, 0.5, 0.25, 0.5, 0.25, 0.2458, 0.4403, 0.2458, 0.4403, 0.3011, 0.4696, 0.3011, 0.4696])
me_cube_004.materials.append(mat_material)
me_cube_004.use_mirror_vertex_groups = False
me_cube_004.update()
me_circle = bpy.data.meshes.new('Circle')
me_circle.from_pydata([(-0.4397, 0.12, 0.531), (-0.455, 0.1046, 0.531), (-0.4473, 0.1179, 0.531), (-0.4529, 0.1123, 0.531), (-0.455, 0.1015, 0.556), (-0.4397, 0.1165, 0.5597), (-0.4529, 0.109, 0.5579), (-0.4473, 0.1145, 0.5592), (-0.455, 0.09258, 0.5796), (-0.4397, 0.1063, 0.5867), (-0.4529, 0.09942, 0.5832), (-0.4473, 0.1044, 0.5858), (-0.455, 0.07826, 0.6003), (-0.4397, 0.08982, 0.6106), (-0.4529, 0.08404, 0.6054), (-0.4473, 0.08827, 0.6092), (-0.455, 0.0594, 0.617), (-0.4397, 0.06817, 0.6297), (-0.4529, 0.06378, 0.6234), (-0.4473, 0.06699, 0.628), (-0.455, 0.03708, 0.6287), (-0.4397, 0.04255, 0.6432), (-0.4529, 0.03981, 0.636), (-0.4473, 0.04182, 0.6413), (-0.455, 0.0126, 0.6348), (-0.4397, 0.01446, 0.6501), (-0.4529, 0.01353, 0.6424), (-0.4473, 0.01422, 0.6481), (-0.455, -0.0126, 0.6348), (-0.4397, -0.01446, 0.6501), (-0.4529, -0.01353, 0.6424), (-0.4473, -0.01422, 0.6481), (-0.455, -0.03708, 0.6287), (-0.4397, -0.04255, 0.6432), (-0.4529, -0.03981, 0.636), (-0.4473, -0.04182, 0.6413), (-0.455, -0.0594, 0.617), (-0.4397, -0.06817, 0.6297), (-0.4529, -0.06378, 0.6234), (-0.4473, -0.06699, 0.628), (-0.455, -0.07826, 0.6003), (-0.4397, -0.08982, 0.6106), (-0.4529, -0.08404, 0.6054), (-0.4473, -0.08827, 0.6092), (-0.455, -0.09258, 0.5796), (-0.4397, -0.1063, 0.5867), (-0.4529, -0.09942, 0.5832), (-0.4473, -0.1044, 0.5858), (-0.455, -0.1015, 0.556), (-0.4397, -0.1165, 0.5597), (-0.4529, -0.109, 0.5579), (-0.4473, -0.1145, 0.5592), (-0.455, -0.1046, 0.531), (-0.4397, -0.12, 0.531), (-0.4529, -0.1123, 0.531), (-0.4473, -0.1179, 0.531), (-0.455, -0.1015, 0.506), (-0.4397, -0.1165, 0.5023), (-0.4529, -0.109, 0.5041), (-0.4473, -0.1145, 0.5028), (-0.455, -0.09258, 0.4824), (-0.4397, -0.1063, 0.4752), (-0.4529, -0.09942, 0.4788), (-0.4473, -0.1044, 0.4762), (-0.455, -0.07826, 0.4616), (-0.4397, -0.08982, 0.4514), (-0.4529, -0.08404, 0.4565), (-0.4473, -0.08827, 0.4528), (-0.455, -0.0594, 0.4449), (-0.4397, -0.06817, 0.4322), (-0.4529, -0.06378, 0.4386), (-0.4473, -0.06699, 0.4339), (-0.455, -0.03708, 0.4332), (-0.4397, -0.04255, 0.4188), (-0.4529, -0.03981, 0.426), (-0.4473, -0.04182, 0.4207), (-0.455, -0.0126, 0.4272), (-0.4397, -0.01446, 0.4119), (-0.4529, -0.01353, 0.4195), (-0.4473, -0.01422, 0.4139), (-0.455, 0.0126, 0.4272), (-0.4397, 0.01446, 0.4119), (-0.4529, 0.01353, 0.4195), (-0.4473, 0.01422, 0.4139), (-0.455, 0.03708, 0.4332), (-0.4397, 0.04255, 0.4188), (-0.4529, 0.03981, 0.426), (-0.4473, 0.04182, 0.4207), (-0.455, 0.0594, 0.4449), (-0.4397, 0.06817, 0.4322), (-0.4529, 0.06378, 0.4386), (-0.4473, 0.06699, 0.4339), (-0.455, 0.07826, 0.4616), (-0.4397, 0.08982, 0.4514), (-0.4529, 0.08404, 0.4565), (-0.4473, 0.08827, 0.4528), (-0.455, 0.09258, 0.4824), (-0.4397, 0.1063, 0.4752), (-0.4529, 0.09942, 0.4788), (-0.4473, 0.1044, 0.4762), (-0.455, 0.1015, 0.506), (-0.4397, 0.1165, 0.5023), (-0.4529, 0.109, 0.5041), (-0.4473, 0.1145, 0.5028), (-0.3536, 0.1111, 0.531), (-0.3625, 0.12, 0.531), (-0.3548, 0.1155, 0.531), (-0.358, 0.1188, 0.531), (-0.3625, 0.1165, 0.5597), (-0.3536, 0.1078, 0.5576), (-0.358, 0.1153, 0.5594), (-0.3548, 0.1122, 0.5586), (-0.3625, 0.1063, 0.5867), (-0.3536, 0.09834, 0.5826), (-0.358, 0.1052, 0.5862), (-0.3548, 0.1023, 0.5847), (-0.3625, 0.08982, 0.6106), (-0.3536, 0.08313, 0.6046), (-0.358, 0.08892, 0.6098), (-0.3548, 0.08647, 0.6076), (-0.3625, 0.06817, 0.6297), (-0.3536, 0.06309, 0.6224), (-0.358, 0.06749, 0.6288), (-0.3548, 0.06563, 0.6261), (-0.3625, 0.04255, 0.6432), (-0.3536, 0.03938, 0.6348), (-0.358, 0.04213, 0.6421), (-0.3548, 0.04097, 0.639), (-0.3625, 0.01446, 0.6501), (-0.3536, 0.01339, 0.6412), (-0.358, 0.01432, 0.6489), (-0.3548, 0.01393, 0.6457), (-0.3625, -0.01446, 0.6501), (-0.3536, -0.01339, 0.6412), (-0.358, -0.01432, 0.6489), (-0.3548, -0.01393, 0.6457), (-0.3625, -0.04255, 0.6432), (-0.3536, -0.03938, 0.6348), (-0.358, -0.04213, 0.6421), (-0.3548, -0.04097, 0.639), (-0.3625, -0.06817, 0.6297), (-0.3536, -0.06309, 0.6224), (-0.358, -0.06749, 0.6288), (-0.3548, -0.06563, 0.6261), (-0.3625, -0.08982, 0.6106), (-0.3536, -0.08313, 0.6046), (-0.358, -0.08892, 0.6098), (-0.3548, -0.08647, 0.6076), (-0.3625, -0.1063, 0.5867), (-0.3536, -0.09834, 0.5826), (-0.358, -0.1052, 0.5862), (-0.3548, -0.1023, 0.5847), (-0.3625, -0.1165, 0.5597), (-0.3536, -0.1078, 0.5576), (-0.358, -0.1153, 0.5594), (-0.3548, -0.1122, 0.5586), (-0.3625, -0.12, 0.531), (-0.3536, -0.1111, 0.531), (-0.358, -0.1188, 0.531), (-0.3548, -0.1155, 0.531), (-0.3625, -0.1165, 0.5023), (-0.3536, -0.1078, 0.5044), (-0.358, -0.1153, 0.5026), (-0.3548, -0.1122, 0.5033), (-0.3625, -0.1063, 0.4752), (-0.3536, -0.09834, 0.4794), (-0.358, -0.1052, 0.4758), (-0.3548, -0.1023, 0.4773), (-0.3625, -0.08982, 0.4514), (-0.3536, -0.08313, 0.4573), (-0.358, -0.08892, 0.4522), (-0.3548, -0.08647, 0.4544), (-0.3625, -0.06817, 0.4322), (-0.3536, -0.06309, 0.4396), (-0.358, -0.06749, 0.4332), (-0.3548, -0.06563, 0.4359), (-0.3625, -0.04255, 0.4188), (-0.3536, -0.03938, 0.4271), (-0.358, -0.04213, 0.4199), (-0.3548, -0.04097, 0.423), (-0.3625, -0.01446, 0.4119), (-0.3536, -0.01339, 0.4207), (-0.358, -0.01432, 0.413), (-0.3548, -0.01393, 0.4163), (-0.3625, 0.01446, 0.4119), (-0.3536, 0.01339, 0.4207), (-0.358, 0.01432, 0.413), (-0.3548, 0.01393, 0.4163), (-0.3625, 0.04255, 0.4188), (-0.3536, 0.03938, 0.4271), (-0.358, 0.04213, 0.4199), (-0.3548, 0.04097, 0.423), (-0.3625, 0.06817, 0.4322), (-0.3536, 0.06309, 0.4396), (-0.358, 0.06749, 0.4332), (-0.3548, 0.06563, 0.4359), (-0.3625, 0.08982, 0.4514), (-0.3536, 0.08313, 0.4573), (-0.358, 0.08892, 0.4522), (-0.3548, 0.08647, 0.4544), (-0.3625, 0.1063, 0.4752), (-0.3536, 0.09834, 0.4794), (-0.358, 0.1052, 0.4758), (-0.3548, 0.1023, 0.4773), (-0.3625, 0.1165, 0.5023), (-0.3536, 0.1078, 0.5044), (-0.358, 0.1153, 0.5026), (-0.3548, 0.1122, 0.5033)], [], [(5, 0, 2, 7), (7, 2, 3, 6), (6, 3, 1, 4), (9, 5, 7, 11), (11, 7, 6, 10), (10, 6, 4, 8), (13, 9, 11, 15), (15, 11, 10, 14), (14, 10, 8, 12), (17, 13, 15, 19), (19, 15, 14, 18), (18, 14, 12, 16), (21, 17, 19, 23), (23, 19, 18, 22), (22, 18, 16, 20), (25, 21, 23, 27), (27, 23, 22, 26), (26, 22, 20, 24), (29, 25, 27, 31), (31, 27, 26, 30), (30, 26, 24, 28), (33, 29, 31, 35), (35, 31, 30, 34), (34, 30, 28, 32), (37, 33, 35, 39), (39, 35, 34, 38), (38, 34, 32, 36), (41, 37, 39, 43), (43, 39, 38, 42), (42, 38, 36, 40), (45, 41, 43, 47), (47, 43, 42, 46), (46, 42, 40, 44), (49, 45, 47, 51), (51, 47, 46, 50), (50, 46, 44, 48), (53, 49, 51, 55), (55, 51, 50, 54), (54, 50, 48, 52), (57, 53, 55, 59), (59, 55, 54, 58), (58, 54, 52, 56), (61, 57, 59, 63), (63, 59, 58, 62), (62, 58, 56, 60), (65, 61, 63, 67), (67, 63, 62, 66), (66, 62, 60, 64), (69, 65, 67, 71), (71, 67, 66, 70), (70, 66, 64, 68), (73, 69, 71, 75), (75, 71, 70, 74), (74, 70, 68, 72), (77, 73, 75, 79), (79, 75, 74, 78), (78, 74, 72, 76), (81, 77, 79, 83), (83, 79, 78, 82), (82, 78, 76, 80), (85, 81, 83, 87), (87, 83, 82, 86), (86, 82, 80, 84), (89, 85, 87, 91), (91, 87, 86, 90), (90, 86, 84, 88), (93, 89, 91, 95), (95, 91, 90, 94), (94, 90, 88, 92), (97, 93, 95, 99), (99, 95, 94, 98), (98, 94, 92, 96), (101, 97, 99, 103), (103, 99, 98, 102), (102, 98, 96, 100), (0, 101, 103, 2), (2, 103, 102, 3), (3, 102, 100, 1), (4, 1, 100, 96, 92, 88, 84, 80, 76, 72, 68, 64, 60, 56, 52, 48, 44, 40, 36, 32, 28, 24, 20, 16, 12, 8), (109, 104, 106, 111), (111, 106, 107, 110), (110, 107, 105, 108), (113, 109, 111, 115), (115, 111, 110, 114), (114, 110, 108, 112), (117, 113, 115, 119), (119, 115, 114, 118), (118, 114, 112, 116), (121, 117, 119, 123), (123, 119, 118, 122), (122, 118, 116, 120), (125, 121, 123, 127), (127, 123, 122, 126), (126, 122, 120, 124), (129, 125, 127, 131), (131, 127, 126, 130), (130, 126, 124, 128), (133, 129, 131, 135), (135, 131, 130, 134), (134, 130, 128, 132), (137, 133, 135, 139), (139, 135, 134, 138), (138, 134, 132, 136), (141, 137, 139, 143), (143, 139, 138, 142), (142, 138, 136, 140), (145, 141, 143, 147), (147, 143, 142, 146), (146, 142, 140, 144), (149, 145, 147, 151), (151, 147, 146, 150), (150, 146, 144, 148), (153, 149, 151, 155), (155, 151, 150, 154), (154, 150, 148, 152), (157, 153, 155, 159), (159, 155, 154, 158), (158, 154, 152, 156), (161, 157, 159, 163), (163, 159, 158, 162), (162, 158, 156, 160), (165, 161, 163, 167), (167, 163, 162, 166), (166, 162, 160, 164), (169, 165, 167, 171), (171, 167, 166, 170), (170, 166, 164, 168), (173, 169, 171, 175), (175, 171, 170, 174), (174, 170, 168, 172), (177, 173, 175, 179), (179, 175, 174, 178), (178, 174, 172, 176), (181, 177, 179, 183), (183, 179, 178, 182), (182, 178, 176, 180), (185, 181, 183, 187), (187, 183, 182, 186), (186, 182, 180, 184), (189, 185, 187, 191), (191, 187, 186, 190), (190, 186, 184, 188), (193, 189, 191, 195), (195, 191, 190, 194), (194, 190, 188, 192), (197, 193, 195, 199), (199, 195, 194, 198), (198, 194, 192, 196), (201, 197, 199, 203), (203, 199, 198, 202), (202, 198, 196, 200), (205, 201, 203, 207), (207, 203, 202, 206), (206, 202, 200, 204), (104, 205, 207, 106), (106, 207, 206, 107), (107, 206, 204, 105), (108, 105, 0, 5), (109, 113, 117, 121, 125, 129, 133, 137, 141, 145, 149, 153, 157, 161, 165, 169, 173, 177, 181, 185, 189, 193, 197, 201, 205, 104), (105, 204, 101, 0), (112, 108, 5, 9), (116, 112, 9, 13), (120, 116, 13, 17), (124, 120, 17, 21), (128, 124, 21, 25), (132, 128, 25, 29), (136, 132, 29, 33), (140, 136, 33, 37), (144, 140, 37, 41), (148, 144, 41, 45), (152, 148, 45, 49), (156, 152, 49, 53), (160, 156, 53, 57), (164, 160, 57, 61), (168, 164, 61, 65), (172, 168, 65, 69), (176, 172, 69, 73), (180, 176, 73, 77), (184, 180, 77, 81), (188, 184, 81, 85), (192, 188, 85, 89), (196, 192, 89, 93), (200, 196, 93, 97), (204, 200, 97, 101)])
_uv = me_circle.uv_layers.new(name='UVMap')
_uv.uv.foreach_set('vector', [0.0, 0.0, 0.0, 0.0, 0.0, 0.0, 0.0, 0.0, 0.0, 0.0, 0.0, 0.0, 0.0, 0.0, 0.0, 0.0, 0.0, 0.0, 0.0, 0.0, 0.0, 0.0, 0.0, 0.0, 0.0, 0.0, 0.0, 0.0, 0.0, 0.0, 0.0, 0.0, 0.0, 0.0, 0.0, 0.0, 0.0, 0.0, 0.0, 0.0, 0.0, 0.0, 0.0, 0.0, 0.0, 0.0, 0.0, 0.0, 0.0, 0.0, 0.0, 0.0, 0.0, 0.0, 0.0, 0.0, 0.0, 0.0, 0.0, 0.0, 0.0, 0.0, 0.0, 0.0, 0.0, 0.0, 0.0, 0.0, 0.0, 0.0, 0.0, 0.0, 0.0, 0.0, 0.0, 0.0, 0.0, 0.0, 0.0, 0.0, 0.0, 0.0, 0.0, 0.0, 0.0, 0.0, 0.0, 0.0, 0.0, 0.0, 0.0, 0.0, 0.0, 0.0, 0.0, 0.0, 0.0, 0.0, 0.0, 0.0, 0.0, 0.0, 0.0, 0.0, 0.0, 0.0, 0.0, 0.0, 0.0, 0.0, 0.0, 0.0, 0.0, 0.0, 0.0, 0.0, 0.0, 0.0, 0.0, 0.0, 0.0, 0.0, 0.0, 0.0, 0.0, 0.0, 0.0, 0.0, 0.0, 0.0, 0.0, 0.0, 0.0, 0.0, 0.0, 0.0, 0.0, 0.0, 0.0, 0.0, 0.0, 0.0, 0.0, 0.0, 0.0, 0.0, 0.0, 0.0, 0.0, 0.0, 0.0, 0.0, 0.0, 0.0, 0.0, 0.0, 0.0, 0.0, 0.0, 0.0, 0.0, 0.0, 0.0, 0.0, 0.0, 0.0, 0.0, 0.0, 0.0, 0.0, 0.0, 0.0, 0.0, 0.0, 0.0, 0.0, 0.0, 0.0, 0.0, 0.0, 0.0, 0.0, 0.0, 0.0, 0.0, 0.0, 0.0, 0.0, 0.0, 0.0, 0.0, 0.0, 0.0, 0.0, 0.0, 0.0, 0.0, 0.0, 0.0, 0.0, 0.0, 0.0, 0.0, 0.0, 0.0, 0.0, 0.0, 0.0, 0.0, 0.0, 0.0, 0.0, 0.0, 0.0, 0.0, 0.0, 0.0, 0.0, 0.0, 0.0, 0.0, 0.0, 0.0, 0.0, 0.0, 0.0, 0.0, 0.0, 0.0, 0.0, 0.0, 0.0, 0.0, 0.0, 0.0, 0.0, 0.0, 0.0, 0.0, 0.0, 0.0, 0.0, 0.0, 0.0, 0.0, 0.0, 0.0, 0.0, 0.0, 0.0, 0.0, 0.0, 0.0, 0.0, 0.0, 0.0, 0.0, 0.0, 0.0, 0.0, 0.0, 0.0, 0.0, 0.0, 0.0, 0.0, 0.0, 0.0, 0.0, 0.0, 0.0, 0.0, 0.0, 0.0, 0.0, 0.0, 0.0, 0.0, 0.0, 0.0, 0.0, 0.0, 0.0, 0.0, 0.0, 0.0, 0.0, 0.0, 0.0, 0.0, 0.0, 0.0, 0.0, 0.0, 0.0, 0.0, 0.0, 0.0, 0.0, 0.0, 0.0, 0.0, 0.0, 0.0, 0.0, 0.0, 0.0, 0.0, 0.0, 0.0, 0.0, 0.0, 0.0, 0.0, 0.0, 0.0, 0.0, 0.0, 0.0, 0.0, 0.0, 0.0, 0.0, 0.0, 0.0, 0.0, 0.0, 0.0, 0.0, 0.0, 0.0, 0.0, 0.0, 0.0, 0.0, 0.0, 0.0, 0.0, 0.0, 0.0, 0.0, 0.0, 0.0, 0.0, 0.0, 0.0, 0.0, 0.0, 0.0, 0.0, 0.0, 0.0, 0.0, 0.0, 0.0, 0.0, 0.0, 0.0, 0.0, 0.0, 0.0, 0.0, 0.0, 0.0, 0.0, 0.0, 0.0, 0.0, 0.0, 0.0, 0.0, 0.0, 0.0, 0.0, 0.0, 0.0, 0.0, 0.0, 0.0, 0.0, 0.0, 0.0, 0.0, 0.0, 0.0, 0.0, 0.0, 0.0, 0.0, 0.0, 0.0, 0.0, 0.0, 0.0, 0.0, 0.0, 0.0, 0.0, 0.0, 0.0, 0.0, 0.0, 0.0, 0.0, 0.0, 0.0, 0.0, 0.0, 0.0, 0.0, 0.0, 0.0, 0.0, 0.0, 0.0, 0.0, 0.0, 0.0, 0.0, 0.0, 0.0, 0.0, 0.0, 0.0, 0.0, 0.0, 0.0, 0.0, 0.0, 0.0, 0.0, 0.0, 0.0, 0.0, 0.0, 0.0, 0.0, 0.0, 0.0, 0.0, 0.0, 0.0, 0.0, 0.0, 0.0, 0.0, 0.0, 0.0, 0.0, 0.0, 0.0, 0.0, 0.0, 0.0, 0.0, 0.0, 0.0, 0.0, 0.0, 0.0, 0.0, 0.0, 0.0, 0.0, 0.0, 0.0, 0.0, 0.0, 0.0, 0.0, 0.0, 0.0, 0.0, 0.0, 0.0, 0.0, 0.0, 0.0, 0.0, 0.0, 0.0, 0.0, 0.0, 0.0, 0.0, 0.0, 0.0, 0.0, 0.0, 0.0, 0.0, 0.0, 0.0, 0.0, 0.0, 0.0, 0.0, 0.0, 0.0, 0.0, 0.0, 0.0, 0.0, 0.0, 0.0, 0.0, 0.0, 0.0, 0.0, 0.0, 0.0, 0.0, 0.0, 0.0, 0.0, 0.0, 0.0, 0.0, 0.0, 0.0, 0.0, 0.0, 0.0, 0.0, 0.0, 0.0, 0.0, 0.0, 0.0, 0.0, 0.0, 0.0, 0.0, 0.0, 0.0, 0.0, 0.0, 0.0, 0.0, 0.0, 0.0, 0.0, 0.0, 0.0, 0.0, 0.0, 0.0, 0.0, 0.0, 0.0, 0.0, 0.0, 0.0, 0.0, 0.0, 0.0, 0.0, 0.0, 0.0, 0.0, 0.0, 0.0, 0.0, 0.0, 0.0, 0.0, 0.0, 0.0, 0.0, 0.0, 0.0, 0.0, 0.0, 0.0, 0.0, 0.0, 0.0, 0.0, 0.0, 0.0, 0.0, 0.0, 0.0, 0.0, 0.0, 0.0, 0.0, 0.0, 0.0, 0.0, 0.0, 0.0, 0.0, 0.0, 0.0, 0.0, 0.0, 0.0, 0.0, 0.0, 0.0, 0.0, 0.0, 0.0, 0.0, 0.0, 0.0, 0.0, 0.0, 0.0, 0.0, 0.0, 0.0, 0.0, 0.0, 0.0, 0.0, 0.0, 0.0, 0.0, 0.0, 0.0, 0.0, 0.0, 0.0, 0.0, 0.0, 0.0, 0.0, 0.0, 0.0, 0.0, 0.0, 0.0, 0.0, 0.0, 0.0, 0.0, 0.0, 0.0, 0.0, 0.0, 0.0, 0.0, 0.0, 0.0, 0.0, 0.0, 0.0, 0.0, 0.0, 0.0, 0.0, 0.0, 0.0, 0.0, 0.0, 0.0, 0.0, 0.0, 0.0, 0.0, 0.0, 0.0, 0.0, 0.0, 0.0, 0.0, 0.0, 0.0, 0.0, 0.0, 0.0, 0.0, 0.0, 0.0, 0.0, 0.0, 0.0, 0.0, 0.0, 0.0, 0.0, 0.0, 0.0, 0.0, 0.0, 0.0, 0.0, 0.0, 0.0, 0.0, 0.0, 0.0, 0.0, 0.0, 0.0, 0.0, 0.0, 0.0, 0.0, 0.0, 0.0, 0.0, 0.0, 0.0, 0.0, 0.0, 0.0, 0.0, 0.0, 0.0, 0.0, 0.0, 0.0, 0.0, 0.0, 0.0, 0.0, 0.0, 0.0, 0.0, 0.0, 0.0, 0.0, 0.0, 0.0, 0.0, 0.0, 0.0, 0.0, 0.0, 0.0, 0.0, 0.0, 0.0, 0.0, 0.0, 0.0, 0.0, 0.0, 0.0, 0.0, 0.0, 0.0, 0.0, 0.0, 0.0, 0.0, 0.0, 0.0, 0.0, 0.0, 0.0, 0.0, 0.0, 0.0, 0.0, 0.0, 0.0, 0.0, 0.0, 0.0, 0.0, 0.0, 0.0, 0.0, 0.0, 0.0, 0.0, 0.0, 0.0, 0.0, 0.0, 0.0, 0.0, 0.0, 0.0, 0.0, 0.0, 0.0, 0.0, 0.0, 0.0, 0.0, 0.0, 0.0, 0.0, 0.0, 0.0, 0.0, 0.0, 0.0, 0.0, 0.0, 0.0, 0.0, 0.0, 0.0, 0.0, 0.0, 0.0, 0.0, 0.0, 0.0, 0.0, 0.0, 0.0, 0.0, 0.0, 0.0, 0.0, 0.0, 0.0, 0.0, 0.0, 0.0, 0.0, 0.0, 0.0, 0.0, 0.0, 0.0, 0.0, 0.0, 0.0, 0.0, 0.0, 0.0, 0.0, 0.0, 0.0, 0.0, 0.0, 0.0, 0.0, 0.0, 0.0, 0.0, 0.0, 0.0, 0.0, 0.0, 0.0, 0.0, 0.0, 0.0, 0.0, 0.0, 0.0, 0.0, 0.0, 0.0, 0.0, 0.0, 0.0, 0.0, 0.0, 0.0, 0.0, 0.0, 0.0, 0.0, 0.0, 0.0, 0.0, 0.0, 0.0, 0.0, 0.0, 0.0, 0.0, 0.0, 0.0, 0.0, 0.0, 0.0, 0.0, 0.0, 0.0, 0.0, 0.0, 0.0, 0.0, 0.0, 0.0, 0.0, 0.0, 0.0, 0.0, 0.0, 0.0, 0.0, 0.0, 0.0, 0.0, 0.0, 0.0, 0.0, 0.0, 0.0, 0.0, 0.0, 0.0, 0.0, 0.0, 0.0, 0.0, 0.0, 0.0, 0.0, 0.0, 0.0, 0.0, 0.0, 0.0, 0.0, 0.0, 0.0, 0.0, 0.0, 0.0, 0.0, 0.0, 0.0, 0.0, 0.0, 0.0, 0.0, 0.0, 0.0, 0.0, 0.0, 0.0, 0.0, 0.0, 0.0, 0.0, 0.0, 0.0, 0.0, 0.0, 0.0, 0.0, 0.0, 0.0, 0.0, 0.0, 0.0, 0.0, 0.0, 0.0, 0.0, 0.0, 0.0, 0.0, 0.0, 0.0, 0.0, 0.0, 0.0, 0.0, 0.0, 0.0, 0.0, 0.0, 0.0, 0.0, 0.0, 0.0, 0.0, 0.0, 0.0, 0.0, 0.0, 0.0, 0.0, 0.0, 0.0, 0.0, 0.0, 0.0, 0.0, 0.0, 0.0, 0.0, 0.0, 0.0, 0.0, 0.0, 0.0, 0.0, 0.0, 0.0, 0.0, 0.0, 0.0, 0.0, 0.0, 0.0, 0.0, 0.0, 0.0, 0.0, 0.0, 0.0, 0.0, 0.0, 0.0, 0.0, 0.0, 0.0, 0.0, 0.0, 0.0, 0.0, 0.0, 0.0, 0.0, 0.0, 0.0, 0.0, 0.0, 0.0, 0.0, 0.0, 0.0, 0.0, 0.0, 0.0, 0.0, 0.0, 0.0, 0.0, 0.0, 0.0, 0.0, 0.0, 0.0, 0.0, 0.0, 0.0, 0.0, 0.0, 0.0, 0.0, 0.0, 0.0, 0.0, 0.0, 0.0, 0.0, 0.0, 0.0, 0.0, 0.0, 0.0, 0.0, 0.0, 0.0, 0.0, 0.0, 0.0, 0.0, 0.0, 0.0, 0.0, 0.0, 0.0, 0.0, 0.0, 0.0, 0.0, 0.0, 0.0, 0.0, 0.0, 0.0, 0.0, 0.0, 0.0, 0.0, 0.0, 0.0, 0.0, 0.0, 0.0, 0.0, 0.0, 0.0, 0.0, 0.0, 0.0, 0.0, 0.0, 0.0, 0.0, 0.0, 0.0, 0.0, 0.0, 0.0, 0.0, 0.0, 0.0, 0.0, 0.0, 0.0, 0.0, 0.0, 0.0, 0.0, 0.0, 0.0, 0.0, 0.0, 0.0, 0.0, 0.0, 0.0, 0.0, 0.0, 0.0, 0.0, 0.0, 0.0, 0.0, 0.0, 0.0, 0.0, 0.0, 0.0, 0.0, 0.0, 0.0, 0.0, 0.0, 0.0, 0.0, 0.0, 0.0, 0.0, 0.0, 0.0, 0.0, 0.0, 0.0, 0.0, 0.0, 0.0, 0.0, 0.0, 0.0, 0.0, 0.0, 0.0, 0.0, 0.0, 0.0, 0.0, 0.0, 0.0, 0.0, 0.0, 0.0, 0.0, 0.0, 0.0, 0.0, 0.0, 0.0, 0.0, 0.0, 0.0, 0.0, 0.0, 0.0, 0.0, 0.0, 0.0, 0.0, 0.0, 0.0, 0.0, 0.0, 0.0, 0.0, 0.0, 0.0, 0.0, 0.0, 0.0, 0.0, 0.0, 0.0, 0.0, 0.0, 0.0, 0.0, 0.0, 0.0, 0.0, 0.0, 0.0, 0.0, 0.0, 0.0, 0.0, 0.0, 0.0, 0.0, 0.0, 0.0, 0.0, 0.0, 0.0, 0.0, 0.0, 0.0, 0.0, 0.0, 0.0, 0.0, 0.0, 0.0, 0.0, 0.0, 0.0, 0.0, 0.0, 0.0, 0.0, 0.0, 0.0, 0.0, 0.0, 0.0, 0.0, 0.0, 0.0, 0.0, 0.0, 0.0, 0.0, 0.0, 0.0, 0.0, 0.0, 0.0, 0.0, 0.0, 0.0, 0.0, 0.0, 0.0, 0.0, 0.0, 0.0, 0.0, 0.0, 0.0, 0.0, 0.0, 0.0, 0.0, 0.0, 0.0, 0.0, 0.0, 0.0, 0.0, 0.0, 0.0, 0.0, 0.0, 0.0, 0.0, 0.0, 0.0, 0.0, 0.0, 0.0, 0.0, 0.0, 0.0, 0.0, 0.0, 0.0, 0.0, 0.0, 0.0, 0.0, 0.0, 0.0, 0.0, 0.0, 0.0, 0.0, 0.0, 0.0, 0.0, 0.0, 0.0, 0.0, 0.0, 0.0, 0.0, 0.0, 0.0, 0.0, 0.0, 0.0, 0.0, 0.0, 0.0, 0.0, 0.0, 0.0, 0.0, 0.0, 0.0, 0.0, 0.0, 0.0, 0.0, 0.0, 0.0, 0.0, 0.0, 0.0, 0.0, 0.0, 0.0, 0.0, 0.0, 0.0, 0.0, 0.0, 0.0, 0.0, 0.0, 0.0, 0.0, 0.0, 0.0, 0.0, 0.0, 0.0, 0.0, 0.0, 0.0, 0.0, 0.0, 0.0, 0.0, 0.0, 0.0, 0.0, 0.0, 0.0, 0.0, 0.0, 0.0, 0.0, 0.0, 0.0, 0.0, 0.0, 0.0, 0.0, 0.0, 0.0, 0.0, 0.0, 0.0, 0.0, 0.0, 0.0, 0.0, 0.0, 0.0, 0.0, 0.0, 0.0, 0.0, 0.0, 0.0, 0.0, 0.0, 0.0, 0.0, 0.0, 0.0, 0.0, 0.0, 0.0, 0.0, 0.0, 0.0, 0.0, 0.0, 0.0, 0.0, 0.0, 0.0, 0.0, 0.0, 0.0, 0.0, 0.0, 0.0, 0.0, 0.0, 0.0, 0.0, 0.0, 0.0, 0.0, 0.0, 0.0, 0.0, 0.0, 0.0, 0.0, 0.0, 0.0, 0.0, 0.0, 0.0, 0.0, 0.0, 0.0, 0.0, 0.0, 0.0, 0.0, 0.0, 0.0, 0.0, 0.0, 0.0, 0.0, 0.0, 0.0, 0.0, 0.0, 0.0, 0.0, 0.0, 0.0, 0.0, 0.0, 0.0, 0.0, 0.0, 0.0, 0.0, 0.0, 0.0, 0.0, 0.0, 0.0, 0.0, 0.0, 0.0, 0.0, 0.0, 0.0, 0.0, 0.0, 0.0, 0.0, 0.0, 0.0, 0.0, 0.0, 0.0, 0.0, 0.0, 0.0, 0.0, 0.0, 0.0, 0.0, 0.0, 0.0, 0.0, 0.0, 0.0, 0.0, 0.0, 0.0, 0.0, 0.0, 0.0, 0.0, 0.0, 0.0, 0.0, 0.0, 0.0, 0.0, 0.0, 0.0, 0.0, 0.0, 0.0, 0.0, 0.0, 0.0, 0.0, 0.0, 0.0, 0.0, 0.0, 0.0, 0.0, 0.0, 0.0, 0.0, 0.0, 0.0, 0.0, 0.0, 0.0, 0.0, 0.0, 0.0, 0.0, 0.0, 0.0, 0.0, 0.0, 0.0, 0.0, 0.0, 0.0, 0.0, 0.0, 0.0, 0.0, 0.0, 0.0, 0.0, 0.0, 0.0, 0.0, 0.0, 0.0, 0.0, 0.0, 0.0, 0.0, 0.0, 0.0, 0.0, 0.0, 0.0, 0.0, 0.0])
me_circle.update()
me_cube_006 = bpy.data.meshes.new('Cube.006')
me_cube_006.from_pydata([(-0.405, 0.405, 0.7307), (0.405, -0.405, 0.7307), (0.405, 0.405, 0.7307), (-0.405, -0.405, 0.7307), (-0.405, 0.405, 0.531), (0.405, -0.405, 0.531), (0.405, 0.405, 0.531), (-0.405, -0.405, 0.531), (-0.3636, 0.3636, 0.6581), (0.3636, -0.3636, 0.6581), (0.3636, 0.3636, 0.6581), (-0.3636, -0.3636, 0.6581), (-0.3636, 0.3636, 0.531), (0.3636, -0.3636, 0.531), (0.3636, 0.3636, 0.531), (-0.3636, -0.3636, 0.531), (-0.405, 0.1165, 0.5597), (-0.405, 0.12, 0.531), (-0.405, 0.08982, 0.6106), (-0.405, 0.1063, 0.5867), (-0.405, -0.12, 0.531), (-0.405, -0.1063, 0.5867), (-0.405, -0.1165, 0.5597), (-0.405, 0.06817, 0.6297), (-0.405, 0.04255, 0.6432), (-0.405, -0.01446, 0.6501), (-0.405, 0.01446, 0.6501), (-0.405, -0.06817, 0.6297), (-0.405, -0.08982, 0.6106), (-0.405, -0.04255, 0.6432), (-0.3636, 0.06817, 0.6297), (-0.3636, 0.08982, 0.6106), (-0.3636, 0.04255, 0.6432), (-0.3636, 0.01446, 0.6501), (-0.3636, -0.06817, 0.6297), (-0.3636, -0.04255, 0.6432), (-0.3636, -0.08982, 0.6106), (-0.3636, -0.1063, 0.5867), (-0.3636, -0.01446, 0.6501), (-0.3636, 0.1165, 0.5597), (-0.3636, 0.1063, 0.5867), (-0.3636, 0.12, 0.531), (-0.3636, -0.1165, 0.5597), (-0.3636, -0.12, 0.531), (-0.1165, 0.405, 0.5597), (-0.12, 0.405, 0.531), (-0.1063, 0.405, 0.5868), (0.08982, 0.405, 0.6106), (0.1165, 0.405, 0.5597), (0.12, 0.405, 0.531), (0.06817, 0.405, 0.6297), (0.1063, 0.405, 0.5868), (-0.08982, 0.405, 0.6106), (-0.06817, 0.405, 0.6297), (-0.04255, 0.405, 0.6432), (-0.01446, 0.405, 0.6501), (0.04255, 0.405, 0.6432), (0.01446, 0.405, 0.6501), (-0.1165, -0.405, 0.5597), (-0.12, -0.405, 0.531), (-0.08982, -0.405, 0.6106), (-0.1063, -0.405, 0.5867), (0.12, -0.405, 0.531), (0.1063, -0.405, 0.5867), (0.1165, -0.405, 0.5597), (-0.06817, -0.405, 0.6297), (-0.04255, -0.405, 0.6432), (0.01446, -0.405, 0.6501), (-0.01446, -0.405, 0.6501), (0.06817, -0.405, 0.6297), (0.08982, -0.405, 0.6106), (0.04255, -0.405, 0.6432), (-0.1063, 0.3636, 0.5868), (-0.08982, 0.3636, 0.6106), (-0.06817, 0.3636, 0.6297), (-0.04255, 0.3636, 0.6432), (-0.01446, 0.3636, 0.6501), (0.01446, 0.3636, 0.6501), (0.06817, 0.3636, 0.6297), (0.08982, 0.3636, 0.6106), (0.04255, 0.3636, 0.6432), (-0.12, 0.3636, 0.531), (-0.1165, 0.3636, 0.5597), (0.12, 0.3636, 0.531), (0.1063, 0.3636, 0.5868), (0.1165, 0.3636, 0.5597), (-0.06817, -0.3636, 0.6297), (-0.08982, -0.3636, 0.6106), (-0.04255, -0.3636, 0.6432), (-0.01446, -0.3636, 0.6501), (0.04255, -0.3636, 0.6432), (0.06817, -0.3636, 0.6297), (0.1063, -0.3636, 0.5867), (0.08982, -0.3636, 0.6106), (0.01446, -0.3636, 0.6501), (-0.1165, -0.3636, 0.5597), (-0.1063, -0.3636, 0.5867), (-0.12, -0.3636, 0.531), (0.1165, -0.3636, 0.5597), (0.12, -0.3636, 0.531)], [], [(2, 0, 3, 1), (45, 4, 0, 2, 6, 49, 48, 51, 47, 50, 56, 57, 55, 54, 53, 52, 46, 44), (22, 20, 7, 3, 0, 4, 17, 16, 19, 18, 23, 24, 26, 25, 29, 27, 28, 21), (1, 5, 6, 2), (62, 5, 1, 3, 7, 59, 58, 61, 60, 65, 66, 68, 67, 71, 69, 70, 63, 64), (10, 9, 11, 8), (83, 14, 10, 8, 12, 81, 82, 72, 73, 74, 75, 76, 77, 80, 78, 79, 84, 85), (39, 41, 12, 8, 11, 15, 43, 42, 37, 36, 34, 35, 38, 33, 32, 30, 31, 40), (9, 10, 14, 13), (97, 15, 11, 9, 13, 99, 98, 92, 93, 91, 90, 94, 89, 88, 86, 87, 96, 95), (43, 15, 7, 20), (4, 12, 41, 17), (5, 13, 14, 6), (12, 4, 45, 81), (6, 14, 83, 49), (13, 5, 62, 99), (7, 15, 97, 59), (39, 16, 17, 41), (40, 19, 16, 39), (31, 18, 19, 40), (30, 23, 18, 31), (24, 23, 30, 32), (26, 24, 32, 33), (25, 26, 33, 38), (35, 29, 25, 38), (34, 27, 29, 35), (36, 28, 27, 34), (37, 21, 28, 36), (42, 22, 21, 37), (20, 22, 42, 43), (76, 55, 57, 77), (75, 54, 55, 76), (83, 85, 48, 49), (74, 53, 54, 75), (48, 85, 84, 51), (73, 52, 53, 74), (79, 47, 51, 84), (46, 52, 73, 72), (78, 50, 47, 79), (46, 72, 82, 44), (80, 56, 50, 78), (44, 82, 81, 45), (77, 57, 56, 80), (94, 67, 68, 89), (90, 71, 67, 94), (95, 58, 59, 97), (91, 69, 71, 90), (58, 95, 96, 61), (93, 70, 69, 91), (87, 60, 61, 96), (70, 93, 92, 63), (86, 65, 60, 87), (63, 92, 98, 64), (88, 66, 65, 86), (62, 64, 98, 99), (89, 68, 66, 88)])
_uv = me_cube_006.uv_layers.new(name='UVMap')
_uv.uv.foreach_set('vector', [0.4375, 0.75, 0.4375, 0.0, 0.4375, 0.25, 0.4375, 0.5, 0.4688, 0.912, 0.4688, 1.0, 0.4375, 1.0, 0.4375, 0.75, 0.4688, 0.75, 0.4688, 0.838, 0.4643, 0.839, 0.46, 0.8422, 0.4563, 0.8473, 0.4533, 0.854, 0.4512, 0.8619, 0.4501, 0.8705, 0.4501, 0.8795, 0.4512, 0.8881, 0.4533, 0.896, 0.4563, 0.9027, 0.46, 0.9078, 0.4643, 0.911, 0.4643, 0.161, 0.4688, 0.162, 0.4688, 0.25, 0.4375, 0.25, 0.4375, 0.0, 0.4688, 0.0, 0.4688, 0.08796, 0.4643, 0.08904, 0.46, 0.09221, 0.4563, 0.09728, 0.4533, 0.104, 0.4512, 0.1119, 0.4501, 0.1205, 0.4501, 0.1295, 0.4512, 0.1381, 0.4533, 0.146, 0.4563, 0.1527, 0.46, 0.1578, 0.4375, 0.5, 0.4688, 0.5, 0.4688, 0.75, 0.4375, 0.75, 0.4688, 0.412, 0.4688, 0.5, 0.4375, 0.5, 0.4375, 0.25, 0.4688, 0.25, 0.4688, 0.338, 0.4643, 0.339, 0.46, 0.3422, 0.4563, 0.3473, 0.4533, 0.354, 0.4512, 0.3619, 0.4501, 0.3705, 0.4501, 0.3795, 0.4512, 0.3881, 0.4533, 0.396, 0.4563, 0.4027, 0.46, 0.4078, 0.4643, 0.411, 0.4375, 0.75, 0.4375, 0.5, 0.4375, 0.25, 0.4375, 0.0, 0.4688, 0.8337, 0.4688, 0.75, 0.4375, 0.75, 0.4375, 1.0, 0.4688, 1.0, 0.4687, 0.9163, 0.4617, 0.9151, 0.455, 0.9115, 0.4492, 0.9059, 0.4445, 0.8984, 0.4412, 0.8896, 0.4395, 0.88, 0.4395, 0.87, 0.4412, 0.8604, 0.4445, 0.8516, 0.4492, 0.8441, 0.455, 0.8385, 0.4617, 0.8349, 0.4617, 0.08494, 0.4688, 0.08374, 0.4688, 0.0, 0.4375, 0.0, 0.4375, 0.25, 0.4688, 0.25, 0.4688, 0.1663, 0.4617, 0.1651, 0.455, 0.1615, 0.4492, 0.1559, 0.4445, 0.1484, 0.4412, 0.1396, 0.4395, 0.13, 0.4395, 0.12, 0.4412, 0.1104, 0.4445, 0.1016, 0.4492, 0.09412, 0.455, 0.08847, 0.4375, 0.5, 0.4375, 0.75, 0.4688, 0.75, 0.4688, 0.5, 0.4688, 0.3337, 0.4688, 0.25, 0.4375, 0.25, 0.4375, 0.5, 0.4688, 0.5, 0.4688, 0.4163, 0.4617, 0.4151, 0.455, 0.4115, 0.4492, 0.4059, 0.4445, 0.3984, 0.4412, 0.3896, 0.4395, 0.38, 0.4395, 0.37, 0.4412, 0.3604, 0.4445, 0.3516, 0.4492, 0.3441, 0.455, 0.3385, 0.4617, 0.3349, 0.4688, 0.1663, 0.4688, 0.25, 0.4688, 0.25, 0.4688, 0.162, 0.4688, 0.0, 0.4688, 0.0, 0.4688, 0.08374, 0.4688, 0.08796, 0.4688, 0.5, 0.4688, 0.5, 0.4688, 0.75, 0.4688, 0.75, 0.4688, 1.0, 0.4688, 1.0, 0.4688, 0.912, 0.4687, 0.9163, 0.4688, 0.75, 0.4688, 0.75, 0.4688, 0.8337, 0.4688, 0.838, 0.4688, 0.5, 0.4688, 0.5, 0.4688, 0.412, 0.4688, 0.4163, 0.4688, 0.25, 0.4688, 0.25, 0.4688, 0.3337, 0.4688, 0.338, 0.0, 0.0, 0.0, 0.0, 0.0, 0.0, 0.0, 0.0, 0.0, 0.0, 0.0, 0.0, 0.0, 0.0, 0.0, 0.0, 0.0, 0.0, 0.0, 0.0, 0.0, 0.0, 0.0, 0.0, 0.0, 0.0, 0.0, 0.0, 0.0, 0.0, 0.0, 0.0, 0.0, 0.0, 0.0, 0.0, 0.0, 0.0, 0.0, 0.0, 0.0, 0.0, 0.0, 0.0, 0.0, 0.0, 0.0, 0.0, 0.0, 0.0, 0.0, 0.0, 0.0, 0.0, 0.0, 0.0, 0.0, 0.0, 0.0, 0.0, 0.0, 0.0, 0.0, 0.0, 0.0, 0.0, 0.0, 0.0, 0.0, 0.0, 0.0, 0.0, 0.0, 0.0, 0.0, 0.0, 0.0, 0.0, 0.0, 0.0, 0.0, 0.0, 0.0, 0.0, 0.0, 0.0, 0.0, 0.0, 0.0, 0.0, 0.0, 0.0, 0.0, 0.0, 0.0, 0.0, 0.0, 0.0, 0.0, 0.0, 0.0, 0.0, 0.0, 0.0, 0.0, 0.0, 0.0, 0.0, 0.0, 0.0, 0.0, 0.0, 0.0, 0.0, 0.0, 0.0, 0.0, 0.0, 0.0, 0.0, 0.0, 0.0, 0.0, 0.0, 0.0, 0.0, 0.0, 0.0, 0.0, 0.0, 0.0, 0.0, 0.0, 0.0, 0.0, 0.0, 0.0, 0.0, 0.0, 0.0, 0.0, 0.0, 0.0, 0.0, 0.0, 0.0, 0.0, 0.0, 0.0, 0.0, 0.0, 0.0, 0.0, 0.0, 0.0, 0.0, 0.0, 0.0, 0.0, 0.0, 0.0, 0.0, 0.0, 0.0, 0.0, 0.0, 0.0, 0.0, 0.0, 0.0, 0.0, 0.0, 0.0, 0.0, 0.0, 0.0, 0.0, 0.0, 0.0, 0.0, 0.0, 0.0, 0.0, 0.0, 0.0, 0.0, 0.0, 0.0, 0.0, 0.0, 0.0, 0.0, 0.0, 0.0, 0.0, 0.0, 0.0, 0.0, 0.0, 0.0, 0.0, 0.0, 0.0, 0.0, 0.0, 0.0, 0.0, 0.0, 0.0, 0.0, 0.0, 0.0, 0.0, 0.0, 0.0, 0.0, 0.0, 0.0, 0.0, 0.0, 0.0, 0.0, 0.0, 0.0, 0.0, 0.0, 0.0, 0.0, 0.0, 0.0, 0.0, 0.0, 0.0, 0.0, 0.0, 0.0, 0.0, 0.0, 0.0, 0.0, 0.0, 0.0, 0.0, 0.0, 0.0, 0.0, 0.0, 0.0, 0.0, 0.0, 0.0, 0.0, 0.0, 0.0, 0.0, 0.0, 0.0, 0.0, 0.0, 0.0, 0.0, 0.0, 0.0, 0.0, 0.0, 0.0, 0.0, 0.0, 0.0, 0.0, 0.0, 0.0, 0.0, 0.0, 0.0, 0.0, 0.0, 0.0, 0.0, 0.0, 0.0, 0.0, 0.0, 0.0, 0.0, 0.0, 0.0, 0.0, 0.0, 0.0, 0.0, 0.0, 0.0, 0.0, 0.0, 0.0, 0.0, 0.0, 0.0, 0.0, 0.0, 0.0, 0.0, 0.0, 0.0, 0.0, 0.0, 0.0, 0.0, 0.0, 0.0, 0.0])
me_cube_006.materials.append(mat_material)
me_cube_006.materials.append(None)
me_cube_006.use_mirror_vertex_groups = False
me_cube_006.update()
me_cylinder = bpy.data.meshes.new('Cylinder')
me_cylinder.from_pydata([(0.4275, 0.075, 0.5358), (0.4275, 0.065, 0.546), (0.4275, 0.07366, 0.5409), (0.4275, 0.07, 0.5446), (0.4292, 0.075, 0.5355), (0.4326, 0.065, 0.5451), (0.4309, 0.07366, 0.5403), (0.4322, 0.07, 0.5438), (0.4306, 0.075, 0.5347), (0.4372, 0.065, 0.5425), (0.4339, 0.07366, 0.5386), (0.4363, 0.07, 0.5414), (0.4317, 0.075, 0.5334), (0.4405, 0.065, 0.5385), (0.4361, 0.07366, 0.5359), (0.4393, 0.07, 0.5378), (0.4323, 0.075, 0.5318), (0.4423, 0.065, 0.5336), (0.4373, 0.07366, 0.5327), (0.4409, 0.07, 0.5334), (0.4323, 0.075, 0.5301), (0.4423, 0.065, 0.5284), (0.4373, 0.07366, 0.5293), (0.4409, 0.07, 0.5286), (0.4317, 0.075, 0.5286), (0.4405, 0.065, 0.5235), (0.4361, 0.07366, 0.526), (0.4393, 0.07, 0.5242), (0.4306, 0.075, 0.5273), (0.4372, 0.065, 0.5195), (0.4339, 0.07366, 0.5234), (0.4363, 0.07, 0.5205), (0.4292, 0.075, 0.5264), (0.4326, 0.065, 0.5169), (0.4309, 0.07366, 0.5217), (0.4322, 0.07, 0.5182), (0.4275, 0.075, 0.5261), (0.4275, 0.065, 0.516), (0.4275, 0.07366, 0.5211), (0.4275, 0.07, 0.5173), (0.4259, 0.075, 0.5264), (0.4224, 0.065, 0.5169), (0.4241, 0.07366, 0.5217), (0.4229, 0.07, 0.5182), (0.4244, 0.075, 0.5273), (0.4179, 0.065, 0.5195), (0.4211, 0.07366, 0.5234), (0.4188, 0.07, 0.5205), (0.4233, 0.075, 0.5286), (0.4145, 0.065, 0.5235), (0.4189, 0.07366, 0.526), (0.4157, 0.07, 0.5242), (0.4227, 0.075, 0.5301), (0.4127, 0.065, 0.5284), (0.4177, 0.07366, 0.5293), (0.4141, 0.07, 0.5286), (0.4227, 0.075, 0.5318), (0.4127, 0.065, 0.5336), (0.4177, 0.07366, 0.5327), (0.4141, 0.07, 0.5334), (0.4233, 0.075, 0.5334), (0.4145, 0.065, 0.5385), (0.4189, 0.07366, 0.5359), (0.4157, 0.07, 0.5378), (0.4244, 0.075, 0.5347), (0.4179, 0.065, 0.5425), (0.4211, 0.07366, 0.5386), (0.4188, 0.07, 0.5414), (0.4259, 0.075, 0.5355), (0.4224, 0.065, 0.5451), (0.4241, 0.07366, 0.5403), (0.4229, 0.07, 0.5438), (0.4275, -0.065, 0.546), (0.4275, -0.075, 0.5358), (0.4275, -0.07, 0.5446), (0.4275, -0.07366, 0.5409), (0.4292, -0.075, 0.5355), (0.4326, -0.065, 0.5451), (0.4309, -0.07366, 0.5403), (0.4322, -0.07, 0.5438), (0.4306, -0.075, 0.5347), (0.4372, -0.065, 0.5425), (0.4339, -0.07366, 0.5386), (0.4363, -0.07, 0.5414), (0.4317, -0.075, 0.5334), (0.4405, -0.065, 0.5385), (0.4361, -0.07366, 0.5359), (0.4393, -0.07, 0.5378), (0.4323, -0.075, 0.5318), (0.4423, -0.065, 0.5336), (0.4373, -0.07366, 0.5327), (0.4409, -0.07, 0.5334), (0.4323, -0.075, 0.5301), (0.4423, -0.065, 0.5284), (0.4373, -0.07366, 0.5293), (0.4409, -0.07, 0.5286), (0.4317, -0.075, 0.5286), (0.4405, -0.065, 0.5235), (0.4361, -0.07366, 0.526), (0.4393, -0.07, 0.5242), (0.4306, -0.075, 0.5273), (0.4372, -0.065, 0.5195), (0.4339, -0.07366, 0.5234), (0.4363, -0.07, 0.5205), (0.4292, -0.075, 0.5264), (0.4326, -0.065, 0.5169), (0.4309, -0.07366, 0.5217), (0.4322, -0.07, 0.5182), (0.4275, -0.075, 0.5261), (0.4275, -0.065, 0.516), (0.4275, -0.07366, 0.5211), (0.4275, -0.07, 0.5173), (0.4259, -0.075, 0.5264), (0.4224, -0.065, 0.5169), (0.4241, -0.07366, 0.5217), (0.4229, -0.07, 0.5182), (0.4244, -0.075, 0.5273), (0.4179, -0.065, 0.5195), (0.4211, -0.07366, 0.5234), (0.4188, -0.07, 0.5205), (0.4233, -0.075, 0.5286), (0.4145, -0.065, 0.5235), (0.4189, -0.07366, 0.526), (0.4157, -0.07, 0.5242), (0.4227, -0.075, 0.5301), (0.4127, -0.065, 0.5284), (0.4177, -0.07366, 0.5293), (0.4141, -0.07, 0.5286), (0.4227, -0.075, 0.5318), (0.4127, -0.065, 0.5336), (0.4177, -0.07366, 0.5327), (0.4141, -0.07, 0.5334), (0.4233, -0.075, 0.5334), (0.4145, -0.065, 0.5385), (0.4189, -0.07366, 0.5359), (0.4157, -0.07, 0.5378), (0.4244, -0.075, 0.5347), (0.4179, -0.065, 0.5425), (0.4211, -0.07366, 0.5386), (0.4188, -0.07, 0.5414), (0.4259, -0.075, 0.5355), (0.4224, -0.065, 0.5451), (0.4241, -0.07366, 0.5403), (0.4229, -0.07, 0.5438), (0.4275, 0.02975, 0.5447), (0.4275, -2.903e-09, 0.5409), (0.4275, -0.02975, 0.5447), (0.4322, -0.02975, 0.5439), (0.4309, 2.06e-09, 0.5403), (0.4322, 0.02975, 0.5439), (0.4228, 0.02975, 0.5439), (0.4241, -2.877e-09, 0.5403), (0.4228, -0.02975, 0.5439), (0.4363, -0.02975, 0.5415), (0.4339, 2.135e-09, 0.5386), (0.4363, 0.02975, 0.5415), (0.4394, -0.02975, 0.5378), (0.4361, 2.251e-09, 0.536), (0.4394, 0.02975, 0.5378), (0.441, -0.02975, 0.5334), (0.4373, 2.393e-09, 0.5327), (0.441, 0.02975, 0.5334), (0.441, -0.02975, 0.5286), (0.4373, 2.544e-09, 0.5293), (0.441, 0.02975, 0.5286), (0.4394, -0.02975, 0.5241), (0.4361, 2.685e-09, 0.526), (0.4394, 0.02975, 0.5241), (0.4363, -0.02975, 0.5205), (0.4339, 2.801e-09, 0.5234), (0.4363, 0.02975, 0.5205), (0.4322, -0.02975, 0.5181), (0.4309, 2.877e-09, 0.5216), (0.4322, 0.02975, 0.5181), (0.4275, -0.02975, 0.5173), (0.4275, 2.903e-09, 0.521), (0.4275, 0.02975, 0.5173), (0.4228, -0.02975, 0.5181), (0.4241, 2.877e-09, 0.5216), (0.4228, 0.02975, 0.5181), (0.4187, -0.02975, 0.5205), (0.4211, 2.801e-09, 0.5234), (0.4187, 0.02975, 0.5205), (0.4156, -0.02975, 0.5241), (0.4189, 2.685e-09, 0.526), (0.4156, 0.02975, 0.5241), (0.414, -0.02975, 0.5286), (0.4177, 2.544e-09, 0.5293), (0.414, 0.02975, 0.5286), (0.414, -0.02975, 0.5334), (0.4177, 2.393e-09, 0.5327), (0.414, 0.02975, 0.5334), (0.4156, -0.02975, 0.5378), (0.4189, 2.251e-09, 0.536), (0.4156, 0.02975, 0.5378), (0.4187, -0.02975, 0.5415), (0.4211, 2.135e-09, 0.5386), (0.4187, 0.02975, 0.5415)], [], [(1, 5, 7, 3), (3, 7, 6, 2), (2, 6, 4, 0), (5, 9, 11, 7), (7, 11, 10, 6), (6, 10, 8, 4), (9, 13, 15, 11), (11, 15, 14, 10), (10, 14, 12, 8), (13, 17, 19, 15), (15, 19, 18, 14), (14, 18, 16, 12), (17, 21, 23, 19), (19, 23, 22, 18), (18, 22, 20, 16), (21, 25, 27, 23), (23, 27, 26, 22), (22, 26, 24, 20), (25, 29, 31, 27), (27, 31, 30, 26), (26, 30, 28, 24), (29, 33, 35, 31), (31, 35, 34, 30), (30, 34, 32, 28), (33, 37, 39, 35), (35, 39, 38, 34), (34, 38, 36, 32), (37, 41, 43, 39), (39, 43, 42, 38), (38, 42, 40, 36), (41, 45, 47, 43), (43, 47, 46, 42), (42, 46, 44, 40), (45, 49, 51, 47), (47, 51, 50, 46), (46, 50, 48, 44), (49, 53, 55, 51), (51, 55, 54, 50), (50, 54, 52, 48), (53, 57, 59, 55), (55, 59, 58, 54), (54, 58, 56, 52), (57, 61, 63, 59), (59, 63, 62, 58), (58, 62, 60, 56), (61, 65, 67, 63), (63, 67, 66, 62), (62, 66, 64, 60), (65, 69, 71, 67), (67, 71, 70, 66), (66, 70, 68, 64), (69, 1, 3, 71), (71, 3, 2, 70), (70, 2, 0, 68), (0, 4, 8, 12, 16, 20, 24, 28, 32, 36, 40, 44, 48, 52, 56, 60, 64, 68), (77, 72, 74, 79), (79, 74, 75, 78), (78, 75, 73, 76), (81, 77, 79, 83), (83, 79, 78, 82), (82, 78, 76, 80), (85, 81, 83, 87), (87, 83, 82, 86), (86, 82, 80, 84), (89, 85, 87, 91), (91, 87, 86, 90), (90, 86, 84, 88), (93, 89, 91, 95), (95, 91, 90, 94), (94, 90, 88, 92), (97, 93, 95, 99), (99, 95, 94, 98), (98, 94, 92, 96), (101, 97, 99, 103), (103, 99, 98, 102), (102, 98, 96, 100), (105, 101, 103, 107), (107, 103, 102, 106), (106, 102, 100, 104), (109, 105, 107, 111), (111, 107, 106, 110), (110, 106, 104, 108), (113, 109, 111, 115), (115, 111, 110, 114), (114, 110, 108, 112), (117, 113, 115, 119), (119, 115, 114, 118), (118, 114, 112, 116), (121, 117, 119, 123), (123, 119, 118, 122), (122, 118, 116, 120), (125, 121, 123, 127), (127, 123, 122, 126), (126, 122, 120, 124), (129, 125, 127, 131), (131, 127, 126, 130), (130, 126, 124, 128), (133, 129, 131, 135), (135, 131, 130, 134), (134, 130, 128, 132), (137, 133, 135, 139), (139, 135, 134, 138), (138, 134, 132, 136), (141, 137, 139, 143), (143, 139, 138, 142), (142, 138, 136, 140), (72, 141, 143, 74), (74, 143, 142, 75), (75, 142, 140, 73), (146, 72, 77, 147), (76, 73, 140, 136, 132, 128, 124, 120, 116, 112, 108, 104, 100, 96, 92, 88, 84, 80), (152, 141, 72, 146), (147, 77, 81, 153), (153, 81, 85, 156), (156, 85, 89, 159), (159, 89, 93, 162), (162, 93, 97, 165), (165, 97, 101, 168), (168, 101, 105, 171), (171, 105, 109, 174), (174, 109, 113, 177), (177, 113, 117, 180), (180, 117, 121, 183), (183, 121, 125, 186), (186, 125, 129, 189), (189, 129, 133, 192), (192, 133, 137, 195), (195, 137, 141, 152), (65, 197, 150, 69), (197, 196, 151, 150), (196, 195, 152, 151), (61, 194, 197, 65), (194, 193, 196, 197), (193, 192, 195, 196), (57, 191, 194, 61), (191, 190, 193, 194), (190, 189, 192, 193), (53, 188, 191, 57), (188, 187, 190, 191), (187, 186, 189, 190), (49, 185, 188, 53), (185, 184, 187, 188), (184, 183, 186, 187), (45, 182, 185, 49), (182, 181, 184, 185), (181, 180, 183, 184), (41, 179, 182, 45), (179, 178, 181, 182), (178, 177, 180, 181), (37, 176, 179, 41), (176, 175, 178, 179), (175, 174, 177, 178), (33, 173, 176, 37), (173, 172, 175, 176), (172, 171, 174, 175), (29, 170, 173, 33), (170, 169, 172, 173), (169, 168, 171, 172), (25, 167, 170, 29), (167, 166, 169, 170), (166, 165, 168, 169), (21, 164, 167, 25), (164, 163, 166, 167), (163, 162, 165, 166), (17, 161, 164, 21), (161, 160, 163, 164), (160, 159, 162, 163), (13, 158, 161, 17), (158, 157, 160, 161), (157, 156, 159, 160), (9, 155, 158, 13), (155, 154, 157, 158), (154, 153, 156, 157), (5, 149, 155, 9), (149, 148, 154, 155), (148, 147, 153, 154), (69, 150, 144, 1), (150, 151, 145, 144), (151, 152, 146, 145), (1, 144, 149, 5), (144, 145, 148, 149), (145, 146, 147, 148)])
_uv = me_cylinder.uv_layers.new(name='UVMap')
_uv.uv.foreach_set('vector', [1.0, 0.5333, 0.9444, 0.5333, 0.9444, 0.5, 0.9975, 0.5, 0.75, 0.4893, 0.8319, 0.4749, 0.8043, 0.3992, 0.75, 0.4088, 0.75, 0.4088, 0.8043, 0.3992, 0.7765, 0.3229, 0.75, 0.3275, 0.9444, 0.5333, 0.8889, 0.5333, 0.8889, 0.5, 0.9444, 0.5, 0.8319, 0.4749, 0.9038, 0.4333, 0.8521, 0.3716, 0.8043, 0.3992, 0.8043, 0.3992, 0.8521, 0.3716, 0.7998, 0.3094, 0.7765, 0.3229, 0.8889, 0.5333, 0.8333, 0.5333, 0.8333, 0.5, 0.8889, 0.5, 0.9038, 0.4333, 0.9573, 0.3697, 0.8875, 0.3294, 0.8521, 0.3716, 0.8521, 0.3716, 0.8875, 0.3294, 0.8171, 0.2888, 0.7998, 0.3094, 0.8333, 0.5333, 0.7778, 0.5333, 0.7778, 0.5, 0.8333, 0.5, 0.9573, 0.3697, 0.9857, 0.2916, 0.9064, 0.2776, 0.8875, 0.3294, 0.8875, 0.3294, 0.9064, 0.2776, 0.8264, 0.2635, 0.8171, 0.2888, 0.7778, 0.5333, 0.7222, 0.5333, 0.7222, 0.5, 0.7778, 0.5, 0.9857, 0.2916, 0.9857, 0.2084, 0.9064, 0.2224, 0.9064, 0.2776, 0.9064, 0.2776, 0.9064, 0.2224, 0.8264, 0.2365, 0.8264, 0.2635, 0.7222, 0.5333, 0.6667, 0.5333, 0.6667, 0.5, 0.7222, 0.5, 0.9857, 0.2084, 0.9573, 0.1303, 0.8875, 0.1706, 0.9064, 0.2224, 0.9064, 0.2224, 0.8875, 0.1706, 0.8171, 0.2112, 0.8264, 0.2365, 0.6667, 0.5333, 0.6111, 0.5333, 0.6111, 0.5, 0.6667, 0.5, 0.9573, 0.1303, 0.9038, 0.06665, 0.8521, 0.1284, 0.8875, 0.1706, 0.8875, 0.1706, 0.8521, 0.1284, 0.7998, 0.1906, 0.8171, 0.2112, 0.6111, 0.5333, 0.5556, 0.5333, 0.5556, 0.5, 0.6111, 0.5, 0.9038, 0.06665, 0.8319, 0.02509, 0.8043, 0.1008, 0.8521, 0.1284, 0.8521, 0.1284, 0.8043, 0.1008, 0.7765, 0.1771, 0.7998, 0.1906, 0.5556, 0.5333, 0.5, 0.5333, 0.5, 0.5, 0.5556, 0.5, 0.8319, 0.02509, 0.75, 0.01066, 0.75, 0.09123, 0.8043, 0.1008, 0.8043, 0.1008, 0.75, 0.09123, 0.75, 0.1725, 0.7765, 0.1771, 0.5, 0.5333, 0.4444, 0.5333, 0.4444, 0.5, 0.5, 0.5, 0.75, 0.01066, 0.6681, 0.02509, 0.6957, 0.1008, 0.75, 0.09123, 0.75, 0.09123, 0.6957, 0.1008, 0.7235, 0.1771, 0.75, 0.1725, 0.4444, 0.5333, 0.3889, 0.5333, 0.3889, 0.5, 0.4444, 0.5, 0.6681, 0.02509, 0.5962, 0.06665, 0.6479, 0.1284, 0.6957, 0.1008, 0.6957, 0.1008, 0.6479, 0.1284, 0.7002, 0.1906, 0.7235, 0.1771, 0.3889, 0.5333, 0.3333, 0.5333, 0.3333, 0.5, 0.3889, 0.5, 0.5962, 0.06665, 0.5427, 0.1303, 0.6125, 0.1706, 0.6479, 0.1284, 0.6479, 0.1284, 0.6125, 0.1706, 0.6829, 0.2112, 0.7002, 0.1906, 0.3333, 0.5333, 0.2778, 0.5333, 0.2778, 0.5, 0.3333, 0.5, 0.5427, 0.1303, 0.5143, 0.2084, 0.5936, 0.2224, 0.6125, 0.1706, 0.6125, 0.1706, 0.5936, 0.2224, 0.6736, 0.2365, 0.6829, 0.2112, 0.2778, 0.5333, 0.2222, 0.5333, 0.2222, 0.5, 0.2778, 0.5, 0.5143, 0.2084, 0.5143, 0.2916, 0.5936, 0.2776, 0.5936, 0.2224, 0.5936, 0.2224, 0.5936, 0.2776, 0.6736, 0.2635, 0.6736, 0.2365, 0.2222, 0.5333, 0.1667, 0.5333, 0.1667, 0.5, 0.2222, 0.5, 0.5143, 0.2916, 0.5427, 0.3697, 0.6125, 0.3294, 0.5936, 0.2776, 0.5936, 0.2776, 0.6125, 0.3294, 0.6829, 0.2888, 0.6736, 0.2635, 0.1667, 0.5333, 0.1111, 0.5333, 0.1111, 0.5, 0.1667, 0.5, 0.5427, 0.3697, 0.5962, 0.4333, 0.6479, 0.3716, 0.6125, 0.3294, 0.6125, 0.3294, 0.6479, 0.3716, 0.7002, 0.3094, 0.6829, 0.2888, 0.1111, 0.5333, 0.05556, 0.5333, 0.05556, 0.5, 0.1111, 0.5, 0.5962, 0.4333, 0.6681, 0.4749, 0.6957, 0.3992, 0.6479, 0.3716, 0.6479, 0.3716, 0.6957, 0.3992, 0.7235, 0.3229, 0.7002, 0.3094, 0.05556, 0.5333, -1.863e-07, 0.5333, 0.002519, 0.5, 0.05556, 0.5, 0.6681, 0.4749, 0.75, 0.4893, 0.75, 0.4088, 0.6957, 0.3992, 0.6957, 0.3992, 0.75, 0.4088, 0.75, 0.3275, 0.7235, 0.3229, 0.75, 0.3275, 0.7765, 0.3229, 0.7998, 0.3094, 0.8171, 0.2888, 0.8264, 0.2635, 0.8264, 0.2365, 0.8171, 0.2112, 0.7998, 0.1906, 0.7765, 0.1771, 0.75, 0.1725, 0.7235, 0.1771, 0.7002, 0.1906, 0.6829, 0.2112, 0.6736, 0.2365, 0.6736, 0.2635, 0.6829, 0.2888, 0.7002, 0.3094, 0.7235, 0.3229, 0.9444, 0.9667, 1.0, 0.9667, 0.9975, 1.0, 0.9444, 1.0, 0.3319, 0.4749, 0.25, 0.4893, 0.25, 0.4088, 0.3043, 0.3992, 0.3043, 0.3992, 0.25, 0.4088, 0.25, 0.3275, 0.2765, 0.3229, 0.8889, 0.9667, 0.9444, 0.9667, 0.9444, 1.0, 0.8889, 1.0, 0.4038, 0.4333, 0.3319, 0.4749, 0.3043, 0.3992, 0.3521, 0.3716, 0.3521, 0.3716, 0.3043, 0.3992, 0.2765, 0.3229, 0.2998, 0.3094, 0.8333, 0.9667, 0.8889, 0.9667, 0.8889, 1.0, 0.8333, 1.0, 0.4573, 0.3697, 0.4038, 0.4333, 0.3521, 0.3716, 0.3875, 0.3294, 0.3875, 0.3294, 0.3521, 0.3716, 0.2998, 0.3094, 0.3171, 0.2888, 0.7778, 0.9667, 0.8333, 0.9667, 0.8333, 1.0, 0.7778, 1.0, 0.4857, 0.2916, 0.4573, 0.3697, 0.3875, 0.3294, 0.4064, 0.2776, 0.4064, 0.2776, 0.3875, 0.3294, 0.3171, 0.2888, 0.3264, 0.2635, 0.7222, 0.9667, 0.7778, 0.9667, 0.7778, 1.0, 0.7222, 1.0, 0.4857, 0.2084, 0.4857, 0.2916, 0.4064, 0.2776, 0.4064, 0.2224, 0.4064, 0.2224, 0.4064, 0.2776, 0.3264, 0.2635, 0.3264, 0.2365, 0.6667, 0.9667, 0.7222, 0.9667, 0.7222, 1.0, 0.6667, 1.0, 0.4573, 0.1303, 0.4857, 0.2084, 0.4064, 0.2224, 0.3875, 0.1706, 0.3875, 0.1706, 0.4064, 0.2224, 0.3264, 0.2365, 0.3171, 0.2112, 0.6111, 0.9667, 0.6667, 0.9667, 0.6667, 1.0, 0.6111, 1.0, 0.4038, 0.06665, 0.4573, 0.1303, 0.3875, 0.1706, 0.3521, 0.1284, 0.3521, 0.1284, 0.3875, 0.1706, 0.3171, 0.2112, 0.2998, 0.1906, 0.5556, 0.9667, 0.6111, 0.9667, 0.6111, 1.0, 0.5556, 1.0, 0.3319, 0.02509, 0.4038, 0.06665, 0.3521, 0.1284, 0.3043, 0.1008, 0.3043, 0.1008, 0.3521, 0.1284, 0.2998, 0.1906, 0.2765, 0.1771, 0.5, 0.9667, 0.5556, 0.9667, 0.5556, 1.0, 0.5, 1.0, 0.25, 0.01066, 0.3319, 0.02509, 0.3043, 0.1008, 0.25, 0.09123, 0.25, 0.09123, 0.3043, 0.1008, 0.2765, 0.1771, 0.25, 0.1725, 0.4444, 0.9667, 0.5, 0.9667, 0.5, 1.0, 0.4444, 1.0, 0.1681, 0.02509, 0.25, 0.01066, 0.25, 0.09123, 0.1957, 0.1008, 0.1957, 0.1008, 0.25, 0.09123, 0.25, 0.1725, 0.2235, 0.1771, 0.3889, 0.9667, 0.4444, 0.9667, 0.4444, 1.0, 0.3889, 1.0, 0.09615, 0.06665, 0.1681, 0.02509, 0.1957, 0.1008, 0.1479, 0.1284, 0.1479, 0.1284, 0.1957, 0.1008, 0.2235, 0.1771, 0.2002, 0.1906, 0.3333, 0.9667, 0.3889, 0.9667, 0.3889, 1.0, 0.3333, 1.0, 0.04272, 0.1303, 0.09615, 0.06665, 0.1479, 0.1284, 0.1125, 0.1706, 0.1125, 0.1706, 0.1479, 0.1284, 0.2002, 0.1906, 0.1829, 0.2112, 0.2778, 0.9667, 0.3333, 0.9667, 0.3333, 1.0, 0.2778, 1.0, 0.01429, 0.2084, 0.04272, 0.1303, 0.1125, 0.1706, 0.09365, 0.2224, 0.09365, 0.2224, 0.1125, 0.1706, 0.1829, 0.2112, 0.1736, 0.2365, 0.2222, 0.9667, 0.2778, 0.9667, 0.2778, 1.0, 0.2222, 1.0, 0.01429, 0.2916, 0.01429, 0.2084, 0.09365, 0.2224, 0.09365, 0.2776, 0.09365, 0.2776, 0.09365, 0.2224, 0.1736, 0.2365, 0.1736, 0.2635, 0.1667, 0.9667, 0.2222, 0.9667, 0.2222, 1.0, 0.1667, 1.0, 0.04272, 0.3697, 0.01429, 0.2916, 0.09365, 0.2776, 0.1125, 0.3294, 0.1125, 0.3294, 0.09365, 0.2776, 0.1736, 0.2635, 0.1829, 0.2888, 0.1111, 0.9667, 0.1667, 0.9667, 0.1667, 1.0, 0.1111, 1.0, 0.09615, 0.4333, 0.04272, 0.3697, 0.1125, 0.3294, 0.1479, 0.3716, 0.1479, 0.3716, 0.1125, 0.3294, 0.1829, 0.2888, 0.2002, 0.3094, 0.05556, 0.9667, 0.1111, 0.9667, 0.1111, 1.0, 0.05556, 1.0, 0.1681, 0.4749, 0.09615, 0.4333, 0.1479, 0.3716, 0.1957, 0.3992, 0.1957, 0.3992, 0.1479, 0.3716, 0.2002, 0.3094, 0.2235, 0.3229, -1.863e-07, 0.9667, 0.05556, 0.9667, 0.05556, 1.0, 0.002519, 1.0, 0.25, 0.4893, 0.1681, 0.4749, 0.1957, 0.3992, 0.25, 0.4088, 0.25, 0.4088, 0.1957, 0.3992, 0.2235, 0.3229, 0.25, 0.3275, 1.0, 0.8583, 1.0, 0.9667, 0.9444, 0.9667, 0.9444, 0.8583, 0.2765, 0.3229, 0.25, 0.3275, 0.2235, 0.3229, 0.2002, 0.3094, 0.1829, 0.2888, 0.1736, 0.2635, 0.1736, 0.2365, 0.1829, 0.2112, 0.2002, 0.1906, 0.2235, 0.1771, 0.25, 0.1725, 0.2765, 0.1771, 0.2998, 0.1906, 0.3171, 0.2112, 0.3264, 0.2365, 0.3264, 0.2635, 0.3171, 0.2888, 0.2998, 0.3094, 0.05556, 0.8583, 0.05556, 0.9667, -1.863e-07, 0.9667, -1.863e-07, 0.8583, 0.9444, 0.8583, 0.9444, 0.9667, 0.8889, 0.9667, 0.8889, 0.8583, 0.8889, 0.8583, 0.8889, 0.9667, 0.8333, 0.9667, 0.8333, 0.8583, 0.8333, 0.8583, 0.8333, 0.9667, 0.7778, 0.9667, 0.7778, 0.8583, 0.7778, 0.8583, 0.7778, 0.9667, 0.7222, 0.9667, 0.7222, 0.8583, 0.7222, 0.8583, 0.7222, 0.9667, 0.6667, 0.9667, 0.6667, 0.8583, 0.6667, 0.8583, 0.6667, 0.9667, 0.6111, 0.9667, 0.6111, 0.8583, 0.6111, 0.8583, 0.6111, 0.9667, 0.5556, 0.9667, 0.5556, 0.8583, 0.5556, 0.8583, 0.5556, 0.9667, 0.5, 0.9667, 0.5, 0.8583, 0.5, 0.8583, 0.5, 0.9667, 0.4444, 0.9667, 0.4444, 0.8583, 0.4444, 0.8583, 0.4444, 0.9667, 0.3889, 0.9667, 0.3889, 0.8583, 0.3889, 0.8583, 0.3889, 0.9667, 0.3333, 0.9667, 0.3333, 0.8583, 0.3333, 0.8583, 0.3333, 0.9667, 0.2778, 0.9667, 0.2778, 0.8583, 0.2778, 0.8583, 0.2778, 0.9667, 0.2222, 0.9667, 0.2222, 0.8583, 0.2222, 0.8583, 0.2222, 0.9667, 0.1667, 0.9667, 0.1667, 0.8583, 0.1667, 0.8583, 0.1667, 0.9667, 0.1111, 0.9667, 0.1111, 0.8583, 0.1111, 0.8583, 0.1111, 0.9667, 0.05556, 0.9667, 0.05556, 0.8583, 0.1111, 0.5333, 0.1111, 0.6417, 0.05556, 0.6417, 0.05556, 0.5333, 0.1111, 0.6417, 0.1111, 0.75, 0.05556, 0.75, 0.05556, 0.6417, 0.1111, 0.75, 0.1111, 0.8583, 0.05556, 0.8583, 0.05556, 0.75, 0.1667, 0.5333, 0.1667, 0.6417, 0.1111, 0.6417, 0.1111, 0.5333, 0.1667, 0.6417, 0.1667, 0.75, 0.1111, 0.75, 0.1111, 0.6417, 0.1667, 0.75, 0.1667, 0.8583, 0.1111, 0.8583, 0.1111, 0.75, 0.2222, 0.5333, 0.2222, 0.6417, 0.1667, 0.6417, 0.1667, 0.5333, 0.2222, 0.6417, 0.2222, 0.75, 0.1667, 0.75, 0.1667, 0.6417, 0.2222, 0.75, 0.2222, 0.8583, 0.1667, 0.8583, 0.1667, 0.75, 0.2778, 0.5333, 0.2778, 0.6417, 0.2222, 0.6417, 0.2222, 0.5333, 0.2778, 0.6417, 0.2778, 0.75, 0.2222, 0.75, 0.2222, 0.6417, 0.2778, 0.75, 0.2778, 0.8583, 0.2222, 0.8583, 0.2222, 0.75, 0.3333, 0.5333, 0.3333, 0.6417, 0.2778, 0.6417, 0.2778, 0.5333, 0.3333, 0.6417, 0.3333, 0.75, 0.2778, 0.75, 0.2778, 0.6417, 0.3333, 0.75, 0.3333, 0.8583, 0.2778, 0.8583, 0.2778, 0.75, 0.3889, 0.5333, 0.3889, 0.6417, 0.3333, 0.6417, 0.3333, 0.5333, 0.3889, 0.6417, 0.3889, 0.75, 0.3333, 0.75, 0.3333, 0.6417, 0.3889, 0.75, 0.3889, 0.8583, 0.3333, 0.8583, 0.3333, 0.75, 0.4444, 0.5333, 0.4444, 0.6417, 0.3889, 0.6417, 0.3889, 0.5333, 0.4444, 0.6417, 0.4444, 0.75, 0.3889, 0.75, 0.3889, 0.6417, 0.4444, 0.75, 0.4444, 0.8583, 0.3889, 0.8583, 0.3889, 0.75, 0.5, 0.5333, 0.5, 0.6417, 0.4444, 0.6417, 0.4444, 0.5333, 0.5, 0.6417, 0.5, 0.75, 0.4444, 0.75, 0.4444, 0.6417, 0.5, 0.75, 0.5, 0.8583, 0.4444, 0.8583, 0.4444, 0.75, 0.5556, 0.5333, 0.5556, 0.6417, 0.5, 0.6417, 0.5, 0.5333, 0.5556, 0.6417, 0.5556, 0.75, 0.5, 0.75, 0.5, 0.6417, 0.5556, 0.75, 0.5556, 0.8583, 0.5, 0.8583, 0.5, 0.75, 0.6111, 0.5333, 0.6111, 0.6417, 0.5556, 0.6417, 0.5556, 0.5333, 0.6111, 0.6417, 0.6111, 0.75, 0.5556, 0.75, 0.5556, 0.6417, 0.6111, 0.75, 0.6111, 0.8583, 0.5556, 0.8583, 0.5556, 0.75, 0.6667, 0.5333, 0.6667, 0.6417, 0.6111, 0.6417, 0.6111, 0.5333, 0.6667, 0.6417, 0.6667, 0.75, 0.6111, 0.75, 0.6111, 0.6417, 0.6667, 0.75, 0.6667, 0.8583, 0.6111, 0.8583, 0.6111, 0.75, 0.7222, 0.5333, 0.7222, 0.6417, 0.6667, 0.6417, 0.6667, 0.5333, 0.7222, 0.6417, 0.7222, 0.75, 0.6667, 0.75, 0.6667, 0.6417, 0.7222, 0.75, 0.7222, 0.8583, 0.6667, 0.8583, 0.6667, 0.75, 0.7778, 0.5333, 0.7778, 0.6417, 0.7222, 0.6417, 0.7222, 0.5333, 0.7778, 0.6417, 0.7778, 0.75, 0.7222, 0.75, 0.7222, 0.6417, 0.7778, 0.75, 0.7778, 0.8583, 0.7222, 0.8583, 0.7222, 0.75, 0.8333, 0.5333, 0.8333, 0.6417, 0.7778, 0.6417, 0.7778, 0.5333, 0.8333, 0.6417, 0.8333, 0.75, 0.7778, 0.75, 0.7778, 0.6417, 0.8333, 0.75, 0.8333, 0.8583, 0.7778, 0.8583, 0.7778, 0.75, 0.8889, 0.5333, 0.8889, 0.6417, 0.8333, 0.6417, 0.8333, 0.5333, 0.8889, 0.6417, 0.8889, 0.75, 0.8333, 0.75, 0.8333, 0.6417, 0.8889, 0.75, 0.8889, 0.8583, 0.8333, 0.8583, 0.8333, 0.75, 0.9444, 0.5333, 0.9444, 0.6417, 0.8889, 0.6417, 0.8889, 0.5333, 0.9444, 0.6417, 0.9444, 0.75, 0.8889, 0.75, 0.8889, 0.6417, 0.9444, 0.75, 0.9444, 0.8583, 0.8889, 0.8583, 0.8889, 0.75, 0.05556, 0.5333, 0.05556, 0.6417, -1.863e-07, 0.6417, -1.863e-07, 0.5333, 0.05556, 0.6417, 0.05556, 0.75, -1.863e-07, 0.75, -1.863e-07, 0.6417, 0.05556, 0.75, 0.05556, 0.8583, -1.863e-07, 0.8583, -1.863e-07, 0.75, 1.0, 0.5333, 1.0, 0.6417, 0.9444, 0.6417, 0.9444, 0.5333, 1.0, 0.6417, 1.0, 0.75, 0.9444, 0.75, 0.9444, 0.6417, 1.0, 0.75, 1.0, 0.8583, 0.9444, 0.8583, 0.9444, 0.75])
me_cylinder.update()
me_cube_007 = bpy.data.meshes.new('Cube.007')
me_cube_007.from_pydata([(0.405, -0.1023, -3.725e-08), (0.405, 0.1023, 2.533e-07), (0.405, -0.08416, 0.04986), (0.405, -0.04824, 0.075), (0.405, -0.076, 0.06243), (0.405, -0.06285, 0.07163), (0.405, 0.08416, 0.04986), (0.405, 0.04824, 0.075), (0.405, 0.076, 0.06243), (0.405, 0.06285, 0.07163), (0.415, -0.1023, -3.725e-08), (0.415, 0.1023, 2.533e-07), (0.415, -0.08416, 0.04986), (0.415, -0.04824, 0.075), (0.415, -0.076, 0.06243), (0.415, -0.06285, 0.07163), (0.415, 0.08416, 0.04986), (0.415, 0.04824, 0.075), (0.415, 0.076, 0.06243), (0.415, 0.06285, 0.07163)], [], [(3, 7, 9, 8, 6, 1, 0, 2, 4, 5), (13, 15, 14, 12, 10, 11, 16, 18, 19, 17), (2, 0, 10, 12), (3, 5, 15, 13), (9, 7, 17, 19), (1, 6, 16, 11), (5, 4, 14, 15), (0, 1, 11, 10), (6, 8, 18, 16), (4, 2, 12, 14), (7, 3, 13, 17), (8, 9, 19, 18)])
me_cube_007.polygons.foreach_set('material_index', [1, 1, 1, 1, 1, 1, 1, 1, 1, 1, 1, 1])
_uv = me_cube_007.uv_layers.new(name='UVMap')
_uv.uv.foreach_set('vector', [0.0, 0.1784, 0.0, 0.8216, 0.04491, 0.9147, 0.1676, 0.9797, 0.3352, 1.0, 1.0, 1.0, 1.0, 0.0, 0.3352, 0.0, 0.1676, 0.02027, 0.04491, 0.08525, 0.0, 0.1784, 0.04491, 0.08525, 0.1676, 0.02027, 0.3352, 0.0, 1.0, 0.0, 1.0, 1.0, 0.3352, 1.0, 0.1676, 0.9797, 0.04491, 0.9147, 0.0, 0.8216, 0.3352, 0.0, 1.0, 0.0, 1.0, 0.0, 0.3352, 0.0, 0.0, 0.1784, 0.04491, 0.08525, 0.04491, 0.08525, 0.0, 0.1784, 0.04491, 0.9147, 0.0, 0.8216, 0.0, 0.8216, 0.04491, 0.9147, 1.0, 1.0, 0.3352, 1.0, 0.3352, 1.0, 1.0, 1.0, 0.04491, 0.08525, 0.1676, 0.02027, 0.1676, 0.02027, 0.04491, 0.08525, 1.0, 0.0, 1.0, 1.0, 1.0, 1.0, 1.0, 0.0, 0.3352, 1.0, 0.1676, 0.9797, 0.1676, 0.9797, 0.3352, 1.0, 0.1676, 0.02027, 0.3352, 0.0, 0.3352, 0.0, 0.1676, 0.02027, 0.0, 0.8216, 0.0, 0.1784, 0.0, 0.1784, 0.0, 0.8216, 0.1676, 0.9797, 0.04491, 0.9147, 0.04491, 0.9147, 0.1676, 0.9797])
me_cube_007.materials.append(mat_material)
me_cube_007.materials.append(None)
me_cube_007.use_mirror_vertex_groups = False
me_cube_007.update()
me_cube_008 = bpy.data.meshes.new('Cube.008')
me_cube_008.from_pydata([(0.405, 0.1023, 0.0), (0.405, -0.1023, 0.0), (0.405, 0.08416, -0.04986), (0.405, 0.04824, -0.075), (0.405, 0.076, -0.06243), (0.405, 0.06285, -0.07163), (0.405, -0.08416, -0.04986), (0.405, -0.04824, -0.075), (0.405, -0.076, -0.06243), (0.405, -0.06285, -0.07163), (0.415, 0.1023, 0.0), (0.415, -0.1023, 0.0), (0.415, 0.08416, -0.04986), (0.415, 0.04824, -0.075), (0.415, 0.076, -0.06243), (0.415, 0.06285, -0.07163), (0.415, -0.08416, -0.04986), (0.415, -0.04824, -0.075), (0.415, -0.076, -0.06243), (0.415, -0.06285, -0.07163)], [], [(3, 7, 9, 8, 6, 1, 0, 2, 4, 5), (13, 15, 14, 12, 10, 11, 16, 18, 19, 17), (2, 0, 10, 12), (3, 5, 15, 13), (9, 7, 17, 19), (1, 6, 16, 11), (5, 4, 14, 15), (0, 1, 11, 10), (6, 8, 18, 16), (4, 2, 12, 14), (7, 3, 13, 17), (8, 9, 19, 18)])
me_cube_008.polygons.foreach_set('material_index', [1, 1, 1, 1, 1, 1, 1, 1, 1, 1, 1, 1])
_uv = me_cube_008.uv_layers.new(name='UVMap')
_uv.uv.foreach_set('vector', [0.0, 0.1784, 0.0, 0.8216, 0.04491, 0.9147, 0.1676, 0.9797, 0.3352, 1.0, 1.0, 1.0, 1.0, 0.0, 0.3352, 0.0, 0.1676, 0.02027, 0.04491, 0.08525, 0.0, 0.1784, 0.04491, 0.08525, 0.1676, 0.02027, 0.3352, 0.0, 1.0, 0.0, 1.0, 1.0, 0.3352, 1.0, 0.1676, 0.9797, 0.04491, 0.9147, 0.0, 0.8216, 0.3352, 0.0, 1.0, 0.0, 1.0, 0.0, 0.3352, 0.0, 0.0, 0.1784, 0.04491, 0.08525, 0.04491, 0.08525, 0.0, 0.1784, 0.04491, 0.9147, 0.0, 0.8216, 0.0, 0.8216, 0.04491, 0.9147, 1.0, 1.0, 0.3352, 1.0, 0.3352, 1.0, 1.0, 1.0, 0.04491, 0.08525, 0.1676, 0.02027, 0.1676, 0.02027, 0.04491, 0.08525, 1.0, 0.0, 1.0, 1.0, 1.0, 1.0, 1.0, 0.0, 0.3352, 1.0, 0.1676, 0.9797, 0.1676, 0.9797, 0.3352, 1.0, 0.1676, 0.02027, 0.3352, 0.0, 0.3352, 0.0, 0.1676, 0.02027, 0.0, 0.8216, 0.0, 0.1784, 0.0, 0.1784, 0.0, 0.8216, 0.1676, 0.9797, 0.04491, 0.9147, 0.04491, 0.9147, 0.1676, 0.9797])
me_cube_008.materials.append(mat_material)
me_cube_008.materials.append(None)
me_cube_008.use_mirror_vertex_groups = False
me_cube_008.update()
arm_armature_001 = bpy.data.armatures.new('Armature.001')  # bones are not reproduced

# ---- objects
ob_body = bpy.data.objects.new('Body', me_cube)
ob_foot_1 = bpy.data.objects.new('Foot_1', me_cube_001)
ob_foot_2 = bpy.data.objects.new('Foot_2', me_cube_002)
ob_foot_3 = bpy.data.objects.new('Foot_3', me_cube_003)
ob_foot_4 = bpy.data.objects.new('Foot_4', me_cube_004)
ob_lock = bpy.data.objects.new('Lock', me_circle)
ob_top = bpy.data.objects.new('Top', me_cube_006)
ob_cylinder = bpy.data.objects.new('Cylinder', me_cylinder)
ob_top_001 = bpy.data.objects.new('Top.001', me_cube_007)
ob_body_001 = bpy.data.objects.new('Body.001', me_cube_008)
ob_armature = bpy.data.objects.new('Armature', arm_armature_001)

# ---- transforms, parenting, visibility, modifiers, constraints
ob_body.location = (0.0, 0.0, 0.0)
ob_body.lock_rotations_4d = False
ob_body.empty_display_type = 'ARROWS'
ob_body.lineart.crease_threshold = 0.0
ob_foot_1.location = (0.0, 0.0, 0.0)
ob_foot_1.lock_rotations_4d = False
ob_foot_1.empty_display_type = 'ARROWS'
ob_foot_1.lineart.crease_threshold = 0.0
ob_foot_2.location = (0.0, 0.0, 0.0)
ob_foot_2.lock_rotations_4d = False
ob_foot_2.empty_display_type = 'ARROWS'
ob_foot_2.lineart.crease_threshold = 0.0
ob_foot_3.location = (0.0, 0.0, 0.0)
ob_foot_3.lock_rotations_4d = False
ob_foot_3.empty_display_type = 'ARROWS'
ob_foot_3.lineart.crease_threshold = 0.0
ob_foot_4.location = (0.0, 0.0, 0.0)
ob_foot_4.lock_rotations_4d = False
ob_foot_4.empty_display_type = 'ARROWS'
ob_foot_4.lineart.crease_threshold = 0.0
ob_lock.location = (0.0, 0.0, 0.0)
ob_top.parent = ob_armature
ob_top.location = (0.0, 0.0, 0.0)
ob_top.lock_rotations_4d = False
ob_top.empty_display_type = 'ARROWS'
ob_top.lineart.crease_threshold = 0.0
ob_cylinder.location = (0.0, 0.0, 0.0)
ob_top_001.parent = ob_top
ob_top_001.location = (0.0, 0.0, 0.531)
ob_top_001.lock_rotations_4d = False
ob_top_001.empty_display_type = 'ARROWS'
ob_top_001.lineart.crease_threshold = 0.0
ob_body_001.parent = ob_body
ob_body_001.location = (0.0, 0.0, 0.531)
ob_body_001.lock_rotations_4d = False
ob_body_001.empty_display_type = 'ARROWS'
ob_body_001.lineart.crease_threshold = 0.0
ob_armature.location = (0.0, 0.0, 0.0)

# ---- collection membership
col_collection.objects.link(ob_body)
col_collection.objects.link(ob_foot_1)
col_collection.objects.link(ob_foot_2)
col_collection.objects.link(ob_foot_3)
col_collection.objects.link(ob_foot_4)
col_collection.objects.link(ob_lock)
col_collection.objects.link(ob_top)
col_collection.objects.link(ob_cylinder)
col_collection.objects.link(ob_top_001)
col_collection.objects.link(ob_body_001)
col_collection.objects.link(ob_armature)

# ---- scene / render settings (as saved in the file)
scene.frame_start = 1; scene.frame_end = 30; scene.frame_set(1)
scene.render.engine = 'BLENDER_EEVEE_NEXT'
scene.render.fps = 30
bpy.context.view_layer.update()

# ---- added for rendering (the .blend has no active camera and no usable light): camera, sun
cam_auto = bpy.data.cameras.new('AutoCamera')
cam_auto.lens = 50.0
cam_auto.sensor_width = 36.0
cam_auto.clip_end = 1000.0
ob_auto_camera = bpy.data.objects.new('AutoCamera', cam_auto)
scene.collection.objects.link(ob_auto_camera)
ob_auto_camera.location = (1.32214, -1.5942, 1.42808)
ob_auto_camera.rotation_euler = (1.09748, -7.21219e-08, 0.694738)
scene.camera = ob_auto_camera
light_auto_sun = bpy.data.lights.new('AutoSun', 'SUN')
light_auto_sun.energy = 3.0
light_auto_sun.angle = 0.0523599
ob_auto_sun = bpy.data.objects.new('AutoSun', light_auto_sun)
scene.collection.objects.link(ob_auto_sun)
ob_auto_sun.rotation_euler = (0.872665, 0.174533, 0.523599)
bpy.context.view_layer.update()
